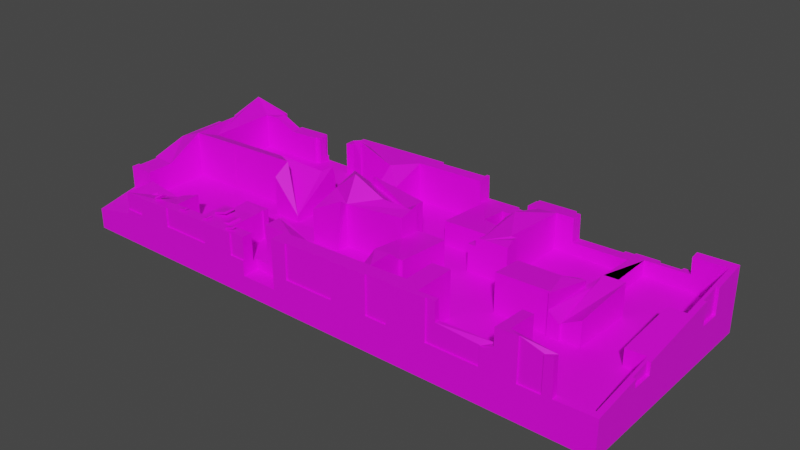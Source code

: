 # Source: Dom_slom_002.blend  (saved by Blender 3.6.13; exported with 4.5.12 LTS)
import bpy
from mathutils import Matrix  # noqa: F401  (used for matrix-valued properties, if any)

bpy.ops.wm.read_factory_settings(use_empty=True)
scene = bpy.context.scene
scene.name = 'Scene'

# ---- images (referenced by path relative to the original .blend; pixels are not part of the script)
import os
ASSET_DIR = os.environ.get("B2B_ASSET_DIR", "")  # directory of the original .blend (textures are referenced by path, not embedded)
HERE = os.path.dirname(os.path.abspath(__file__))  # packed textures are extracted next to this script under _unpacked/

def load_image(name, relpath, width, height, colorspace="sRGB"):
    """Load a texture the original file referenced (path relative to the .blend, or extracted next to this script)."""
    p = next((c for c in (os.path.join(HERE, relpath), os.path.join(ASSET_DIR, relpath)) if relpath and os.path.exists(c)), "")
    if p:
        img = bpy.data.images.load(p, check_existing=True)
        img.name = name
    else:  # same state as the original file: an image datablock whose file is absent (Cycles renders it pink)
        img = bpy.data.images.new(name, width, height)
        img.source = "FILE"
        img.filepath = "//" + (relpath or name)
    img.colorspace_settings.name = colorspace
    return img
img_krysha_002_jpg = load_image('krysha 002.jpg', 'krysha 002.jpg', 1024, 1024, 'sRGB')
img_beton_14_jpg = load_image('beton 14.jpg', 'beton 14.jpg', 1024, 1024, 'sRGB')
img_beton_15_jpg = load_image('beton 15.jpg', 'beton 15.jpg', 1024, 1024, 'sRGB')
img_dc6cbebd2198b3258750e3962c56ef3a_medium_jpg = load_image('dc6cbebd2198b3258750e3962c56ef3a_medium.jpg', 'dc6cbebd2198b3258750e3962c56ef3a_medium.jpg', 1024, 1024, 'sRGB')
img_kerpich_002_jpg = load_image('kerpich 002.jpg', 'kerpich 002.jpg', 1024, 1024, 'sRGB')
img_okno_6_jpg = load_image('okno 6.jpg', 'okno 6.jpg', 1024, 1024, 'sRGB')
img_okno3_jpg = load_image('OKNO3.jpg', 'OKNO3.jpg', 1024, 1024, 'sRGB')
img_okno_5_jpg = load_image('okno 5.jpg', 'okno 5.jpg', 1024, 1024, 'sRGB')
img_dver004_jpg = load_image('dver004.jpg', 'dver004.jpg', 1024, 1024, 'sRGB')
img_musor002_jpg = load_image('musor002.jpg', 'musor002.jpg', 1024, 1024, 'sRGB')
img_musor001_jpg = load_image('musor001.jpg', 'musor001.jpg', 1024, 1024, 'sRGB')
img_14524966101031366755638215871425778878901352o_jpg = load_image('14524966101031366755638215871425778878901352o.jpg', '14524966101031366755638215871425778878901352o.jpg', 1024, 1024, 'sRGB')
img_beton_5_jpg = load_image('beton 5.jpg', 'beton 5.jpg', 1024, 1024, 'sRGB')

# ---- materials (node trees are filled in below, after node groups)
mat_kry = bpy.data.materials.new('kry')
mat_kry.use_transparent_shadow = False
mat_dom = bpy.data.materials.new('dom')
mat_dom.use_transparent_shadow = False
mat_material_001 = bpy.data.materials.new('Material.001')
mat_material_001.use_transparent_shadow = False
mat_doski = bpy.data.materials.new('DOSKI')
mat_doski.use_transparent_shadow = False
mat_kirp = bpy.data.materials.new('kirp')
mat_kirp.use_transparent_shadow = False
mat_temen = bpy.data.materials.new('temen')
mat_temen.use_transparent_shadow = False
mat_okno1 = bpy.data.materials.new('OKNO1')
mat_okno1.use_transparent_shadow = False
mat_okno2 = bpy.data.materials.new('okno2')
mat_okno2.use_transparent_shadow = False
mat_okno_3 = bpy.data.materials.new('okno 3')
mat_okno_3.use_transparent_shadow = False
mat_dver_004 = bpy.data.materials.new('dver 004')
mat_dver_004.use_transparent_shadow = False
mat_beton = bpy.data.materials.new('beton')
mat_beton.use_transparent_shadow = False
mat_musor1 = bpy.data.materials.new('musor1')
mat_musor1.use_transparent_shadow = False
mat_musor2 = bpy.data.materials.new('musor2')
mat_musor2.use_transparent_shadow = False
mat_musor3 = bpy.data.materials.new('musor3')
mat_musor3.use_transparent_shadow = False
mat_beton2 = bpy.data.materials.new('beton2')
mat_beton2.use_transparent_shadow = False

# ---- material node trees
mat_kry.use_nodes = True; mat_kry.node_tree.nodes.clear()
_N = mat_kry.node_tree.nodes; _L = mat_kry.node_tree.links
n0 = _N.new('ShaderNodeBsdfPrincipled'); n0.name = 'Principled BSDF'; n0.location = (10, 300)
n0.distribution = 'GGX'
n0.subsurface_method = 'RANDOM_WALK_SKIN'
n0.inputs[3].default_value = 1.45
n0.inputs[27].default_value = (0.0, 0.0, 0.0, 1.0)
n0.inputs[28].default_value = 1.0
n1 = _N.new('ShaderNodeOutputMaterial'); n1.name = 'Material Output'; n1.location = (300, 300)
n2 = _N.new('ShaderNodeTexImage'); n2.name = 'Image Texture'; n2.location = (-281, 279)
n2.image = img_krysha_002_jpg
_L.new(n0.outputs[0], n1.inputs[0])
_L.new(n2.outputs[0], n0.inputs[0])
n1.is_active_output = True
mat_dom.use_nodes = True; mat_dom.node_tree.nodes.clear()
_N = mat_dom.node_tree.nodes; _L = mat_dom.node_tree.links
n0 = _N.new('ShaderNodeBsdfPrincipled'); n0.name = 'Principled BSDF'; n0.location = (10, 300)
n0.distribution = 'GGX'
n0.subsurface_method = 'RANDOM_WALK_SKIN'
n0.inputs[3].default_value = 1.45
n0.inputs[27].default_value = (0.0, 0.0, 0.0, 1.0)
n0.inputs[28].default_value = 1.0
n1 = _N.new('ShaderNodeOutputMaterial'); n1.name = 'Material Output'; n1.location = (300, 300)
n2 = _N.new('ShaderNodeTexImage'); n2.name = 'Image Texture'; n2.location = (-305, 202)
n2.image = img_beton_14_jpg
_L.new(n0.outputs[0], n1.inputs[0])
_L.new(n2.outputs[0], n0.inputs[0])
n1.is_active_output = True
mat_material_001.use_nodes = True; mat_material_001.node_tree.nodes.clear()
_N = mat_material_001.node_tree.nodes; _L = mat_material_001.node_tree.links
n0 = _N.new('ShaderNodeBsdfPrincipled'); n0.name = 'Principled BSDF'; n0.location = (10, 300)
n0.distribution = 'GGX'
n0.subsurface_method = 'RANDOM_WALK_SKIN'
n0.inputs[3].default_value = 1.45
n0.inputs[27].default_value = (0.0, 0.0, 0.0, 1.0)
n0.inputs[28].default_value = 1.0
n1 = _N.new('ShaderNodeOutputMaterial'); n1.name = 'Material Output'; n1.location = (300, 300)
n2 = _N.new('ShaderNodeTexImage'); n2.name = 'Image Texture'; n2.location = (-353, 264)
n2.image = img_beton_15_jpg
_L.new(n0.outputs[0], n1.inputs[0])
_L.new(n2.outputs[0], n0.inputs[0])
n1.is_active_output = True
mat_doski.use_nodes = True; mat_doski.node_tree.nodes.clear()
_N = mat_doski.node_tree.nodes; _L = mat_doski.node_tree.links
n0 = _N.new('ShaderNodeBsdfPrincipled'); n0.name = 'Principled BSDF'; n0.location = (10, 300)
n0.distribution = 'GGX'
n0.subsurface_method = 'RANDOM_WALK_SKIN'
n0.inputs[3].default_value = 1.45
n0.inputs[27].default_value = (0.0, 0.0, 0.0, 1.0)
n0.inputs[28].default_value = 1.0
n1 = _N.new('ShaderNodeOutputMaterial'); n1.name = 'Material Output'; n1.location = (300, 300)
n2 = _N.new('ShaderNodeTexImage'); n2.name = 'Image Texture'; n2.location = (-288, 292)
n2.image = img_dc6cbebd2198b3258750e3962c56ef3a_medium_jpg
_L.new(n0.outputs[0], n1.inputs[0])
_L.new(n2.outputs[0], n0.inputs[0])
n1.is_active_output = True
mat_kirp.use_nodes = True; mat_kirp.node_tree.nodes.clear()
_N = mat_kirp.node_tree.nodes; _L = mat_kirp.node_tree.links
n0 = _N.new('ShaderNodeBsdfPrincipled'); n0.name = 'Principled BSDF'; n0.location = (10, 300)
n0.distribution = 'GGX'
n0.subsurface_method = 'RANDOM_WALK_SKIN'
n0.inputs[3].default_value = 1.45
n0.inputs[27].default_value = (0.0, 0.0, 0.0, 1.0)
n0.inputs[28].default_value = 1.0
n1 = _N.new('ShaderNodeOutputMaterial'); n1.name = 'Material Output'; n1.location = (300, 300)
n2 = _N.new('ShaderNodeTexImage'); n2.name = 'Image Texture'; n2.location = (-270, 238)
n2.image = img_kerpich_002_jpg
_L.new(n0.outputs[0], n1.inputs[0])
_L.new(n2.outputs[0], n0.inputs[0])
n1.is_active_output = True
mat_temen.use_nodes = True; mat_temen.node_tree.nodes.clear()
_N = mat_temen.node_tree.nodes; _L = mat_temen.node_tree.links
n0 = _N.new('ShaderNodeBsdfPrincipled'); n0.name = 'Principled BSDF'; n0.location = (10, 300)
n0.distribution = 'GGX'
n0.subsurface_method = 'RANDOM_WALK_SKIN'
n0.inputs[3].default_value = 1.45
n0.inputs[27].default_value = (0.09973, 0.09973, 0.09973, 1.0)
n0.inputs[28].default_value = 1.0
n1 = _N.new('ShaderNodeOutputMaterial'); n1.name = 'Material Output'; n1.location = (300, 300)
n2 = _N.new('ShaderNodeTexImage'); n2.name = 'Image Texture'; n2.location = (-273, 236)
_L.new(n0.outputs[0], n1.inputs[0])
_L.new(n2.outputs[0], n0.inputs[0])
n1.is_active_output = True
mat_okno1.use_nodes = True; mat_okno1.node_tree.nodes.clear()
_N = mat_okno1.node_tree.nodes; _L = mat_okno1.node_tree.links
n0 = _N.new('ShaderNodeBsdfPrincipled'); n0.name = 'Principled BSDF'; n0.location = (10, 300)
n0.distribution = 'GGX'
n0.subsurface_method = 'RANDOM_WALK_SKIN'
n0.inputs[3].default_value = 1.45
n0.inputs[27].default_value = (0.0, 0.0, 0.0, 1.0)
n0.inputs[28].default_value = 1.0
n1 = _N.new('ShaderNodeOutputMaterial'); n1.name = 'Material Output'; n1.location = (300, 300)
n2 = _N.new('ShaderNodeTexImage'); n2.name = 'Image Texture'; n2.location = (-311, 219)
n2.image = img_okno_6_jpg
_L.new(n0.outputs[0], n1.inputs[0])
_L.new(n2.outputs[0], n0.inputs[0])
n1.is_active_output = True
mat_okno2.use_nodes = True; mat_okno2.node_tree.nodes.clear()
_N = mat_okno2.node_tree.nodes; _L = mat_okno2.node_tree.links
n0 = _N.new('ShaderNodeBsdfPrincipled'); n0.name = 'Principled BSDF'; n0.location = (10, 300)
n0.distribution = 'GGX'
n0.subsurface_method = 'RANDOM_WALK_SKIN'
n0.inputs[3].default_value = 1.45
n0.inputs[27].default_value = (0.0, 0.0, 0.0, 1.0)
n0.inputs[28].default_value = 1.0
n1 = _N.new('ShaderNodeOutputMaterial'); n1.name = 'Material Output'; n1.location = (300, 300)
n2 = _N.new('ShaderNodeTexImage'); n2.name = 'Image Texture'; n2.location = (-297, 234)
n2.image = img_okno3_jpg
_L.new(n0.outputs[0], n1.inputs[0])
_L.new(n2.outputs[0], n0.inputs[0])
n1.is_active_output = True
mat_okno_3.use_nodes = True; mat_okno_3.node_tree.nodes.clear()
_N = mat_okno_3.node_tree.nodes; _L = mat_okno_3.node_tree.links
n0 = _N.new('ShaderNodeBsdfPrincipled'); n0.name = 'Principled BSDF'; n0.location = (10, 300)
n0.distribution = 'GGX'
n0.subsurface_method = 'RANDOM_WALK_SKIN'
n0.inputs[3].default_value = 1.45
n0.inputs[27].default_value = (0.0, 0.0, 0.0, 1.0)
n0.inputs[28].default_value = 1.0
n1 = _N.new('ShaderNodeOutputMaterial'); n1.name = 'Material Output'; n1.location = (300, 300)
n2 = _N.new('ShaderNodeTexImage'); n2.name = 'Image Texture'; n2.location = (-305, 166)
n2.image = img_okno_5_jpg
_L.new(n0.outputs[0], n1.inputs[0])
_L.new(n2.outputs[0], n0.inputs[0])
n1.is_active_output = True
mat_dver_004.use_nodes = True; mat_dver_004.node_tree.nodes.clear()
_N = mat_dver_004.node_tree.nodes; _L = mat_dver_004.node_tree.links
n0 = _N.new('ShaderNodeBsdfPrincipled'); n0.name = 'Principled BSDF'; n0.location = (10, 300)
n0.distribution = 'GGX'
n0.subsurface_method = 'RANDOM_WALK_SKIN'
n0.inputs[3].default_value = 1.45
n0.inputs[27].default_value = (0.0, 0.0, 0.0, 1.0)
n0.inputs[28].default_value = 1.0
n1 = _N.new('ShaderNodeOutputMaterial'); n1.name = 'Material Output'; n1.location = (300, 300)
n2 = _N.new('ShaderNodeTexImage'); n2.name = 'Image Texture'; n2.location = (-294, 285)
n2.image = img_dver004_jpg
_L.new(n0.outputs[0], n1.inputs[0])
_L.new(n2.outputs[0], n0.inputs[0])
n1.is_active_output = True
mat_beton.use_nodes = True; mat_beton.node_tree.nodes.clear()
_N = mat_beton.node_tree.nodes; _L = mat_beton.node_tree.links
n0 = _N.new('ShaderNodeBsdfPrincipled'); n0.name = 'Principled BSDF'; n0.location = (10, 300)
n0.distribution = 'GGX'
n0.subsurface_method = 'RANDOM_WALK_SKIN'
n0.inputs[3].default_value = 1.45
n0.inputs[27].default_value = (0.0, 0.0, 0.0, 1.0)
n0.inputs[28].default_value = 1.0
n1 = _N.new('ShaderNodeOutputMaterial'); n1.name = 'Material Output'; n1.location = (300, 300)
n2 = _N.new('ShaderNodeTexImage'); n2.name = 'Image Texture'; n2.location = (-399, 245)
n2.image = img_beton_14_jpg
_L.new(n0.outputs[0], n1.inputs[0])
_L.new(n2.outputs[0], n0.inputs[0])
n1.is_active_output = True
mat_musor1.use_nodes = True; mat_musor1.node_tree.nodes.clear()
_N = mat_musor1.node_tree.nodes; _L = mat_musor1.node_tree.links
n0 = _N.new('ShaderNodeBsdfPrincipled'); n0.name = 'Principled BSDF'; n0.location = (10, 300)
n0.distribution = 'GGX'
n0.subsurface_method = 'RANDOM_WALK_SKIN'
n0.inputs[3].default_value = 1.45
n0.inputs[27].default_value = (0.0, 0.0, 0.0, 1.0)
n0.inputs[28].default_value = 1.0
n1 = _N.new('ShaderNodeOutputMaterial'); n1.name = 'Material Output'; n1.location = (300, 300)
n2 = _N.new('ShaderNodeTexImage'); n2.name = 'Image Texture'; n2.location = (-343, 223)
n2.image = img_musor002_jpg
_L.new(n0.outputs[0], n1.inputs[0])
_L.new(n2.outputs[0], n0.inputs[0])
n1.is_active_output = True
mat_musor2.use_nodes = True; mat_musor2.node_tree.nodes.clear()
_N = mat_musor2.node_tree.nodes; _L = mat_musor2.node_tree.links
n0 = _N.new('ShaderNodeBsdfPrincipled'); n0.name = 'Principled BSDF'; n0.location = (10, 300)
n0.distribution = 'GGX'
n0.subsurface_method = 'RANDOM_WALK_SKIN'
n0.inputs[3].default_value = 1.45
n0.inputs[27].default_value = (0.0, 0.0, 0.0, 1.0)
n0.inputs[28].default_value = 1.0
n1 = _N.new('ShaderNodeOutputMaterial'); n1.name = 'Material Output'; n1.location = (300, 300)
n2 = _N.new('ShaderNodeTexImage'); n2.name = 'Image Texture'; n2.location = (-372, 228)
n2.image = img_musor001_jpg
_L.new(n0.outputs[0], n1.inputs[0])
_L.new(n2.outputs[0], n0.inputs[0])
n1.is_active_output = True
mat_musor3.use_nodes = True; mat_musor3.node_tree.nodes.clear()
_N = mat_musor3.node_tree.nodes; _L = mat_musor3.node_tree.links
n0 = _N.new('ShaderNodeBsdfPrincipled'); n0.name = 'Principled BSDF'; n0.location = (10, 300)
n0.distribution = 'GGX'
n0.subsurface_method = 'RANDOM_WALK_SKIN'
n0.inputs[3].default_value = 1.45
n0.inputs[27].default_value = (0.0, 0.0, 0.0, 1.0)
n0.inputs[28].default_value = 1.0
n1 = _N.new('ShaderNodeOutputMaterial'); n1.name = 'Material Output'; n1.location = (300, 300)
n2 = _N.new('ShaderNodeTexImage'); n2.name = 'Image Texture'; n2.location = (-265, 206)
n2.image = img_14524966101031366755638215871425778878901352o_jpg
_L.new(n0.outputs[0], n1.inputs[0])
_L.new(n2.outputs[0], n0.inputs[0])
n1.is_active_output = True
mat_beton2.use_nodes = True; mat_beton2.node_tree.nodes.clear()
_N = mat_beton2.node_tree.nodes; _L = mat_beton2.node_tree.links
n0 = _N.new('ShaderNodeBsdfPrincipled'); n0.name = 'Principled BSDF'; n0.location = (10, 300)
n0.distribution = 'GGX'
n0.subsurface_method = 'RANDOM_WALK_SKIN'
n0.inputs[3].default_value = 1.45
n0.inputs[27].default_value = (0.0, 0.0, 0.0, 1.0)
n0.inputs[28].default_value = 1.0
n1 = _N.new('ShaderNodeOutputMaterial'); n1.name = 'Material Output'; n1.location = (300, 300)
n2 = _N.new('ShaderNodeTexImage'); n2.name = 'Image Texture'; n2.location = (-384, 159)
n2.image = img_beton_5_jpg
_L.new(n0.outputs[0], n1.inputs[0])
_L.new(n2.outputs[0], n0.inputs[0])
n1.is_active_output = True

# ---- world
world_world = bpy.data.worlds.new('World'); scene.world = world_world
world_world.use_nodes = True; world_world.node_tree.nodes.clear()
_N = world_world.node_tree.nodes; _L = world_world.node_tree.links
n0 = _N.new('ShaderNodeOutputWorld'); n0.name = 'World Output'; n0.location = (300, 300)
n1 = _N.new('ShaderNodeBackground'); n1.name = 'Background'; n1.location = (10, 300)
n1.inputs[0].default_value = (0.05088, 0.05088, 0.05088, 1.0)
_L.new(n1.outputs[0], n0.inputs[0])
n0.is_active_output = True
world_world.color = (0.05088, 0.05088, 0.05088)
world_world.use_sun_shadow = False
world_world.sun_shadow_jitter_overblur = 0.0

# ---- meshes
me_cube_001 = bpy.data.meshes.new('Cube.001')
me_cube_001.from_pydata([(-0.6302, 0.8153, -0.6912), (0.7769, -0.4426, -0.689), (0.5975, -0.3158, -0.689), (-0.2739, -0.8511, -0.7974), (0.2088, -0.8622, -0.689), (-0.4974, 0.8153, -0.6912), (0.4294, 0.3381, -0.689), (0.7876, 0.3385, -0.689), (0.06883, 0.3381, -0.689), (0.8124, -0.3217, -0.689), (-0.1412, -0.8511, -0.7974), (0.9096, -0.4547, -0.689), (0.6443, 0.3323, -0.689), (0.9203, 0.3264, -0.689), (0.2223, -0.5641, -0.689), (0.5961, -0.6595, -0.689), (0.21, 0.5038, -0.689), (0.428, -0.005528, -0.689), (0.811, -0.6653, -0.689), (0.2837, 0.3323, -0.689), (0.06744, -0.005528, -0.689), (0.6429, -0.01137, -0.689), (0.714, 0.2724, -0.689), (0.21, 0.8323, -0.689), (0.714, -0.9457, -0.689), (0.2824, -0.01137, -0.689), (0.4081, -0.9457, -0.689), (0.2088, -0.5337, -0.689), (0.3427, 0.5038, -0.689), (-0.1362, 0.2032, -0.689), (-0.5088, -0.1613, -0.689), (0.3427, 0.8323, -0.689), (0.714, 0.9242, -0.689), (0.3415, -0.8622, -0.689), (0.4081, 0.2071, -0.689), (0.3415, -0.5337, -0.689), (0.714, -0.2939, -0.689), (0.98, 0.2724, -0.689), (0.4081, -0.2939, -0.689), (0.98, 0.9242, -0.689), (-0.1456, 0.2071, -0.689), (0.98, -0.9457, -0.689), (0.4081, 0.8588, -0.689), (0.6741, -0.9457, -0.689), (0.98, -0.2939, -0.689), (-0.5263, 0.6666, -0.689), (-0.2584, -0.3228, -0.689), (0.6741, 0.2071, -0.689), (0.6741, -0.2939, -0.689), (-0.1456, 0.8588, -0.689), (-0.3113, 0.6607, -0.689), (-0.627, -0.8903, -0.689), (0.6741, 0.8588, -0.689), (0.1204, 0.2071, -0.689), (-0.2939, -0.1671, -0.689), (-0.5276, 0.3229, -0.689), (0.1204, 0.8588, -0.689), (-0.1135, -0.8564, -0.689), (-0.3566, -0.8903, -0.689), (-0.04344, -0.3286, -0.689), (-0.3127, 0.3171, -0.634), (-0.5102, -0.5049, -0.689), (-0.1135, -0.2046, -0.689), (-0.2598, -0.6665, -0.689), (-0.2953, -0.5108, -0.689), (-0.3514, -0.7026, -0.689), (-0.8988, 0.2093, -0.689), (0.1524, -0.8564, -0.689), (-0.04484, -0.6723, -0.689), (-0.3566, -0.5618, -0.689), (-0.627, -0.5618, -0.689), (0.1524, -0.2046, -0.689), (-0.6504, 0.2361, -0.689), (-0.7507, 0.2093, -0.689), (-0.3514, 0.6736, -0.689), (-0.4943, -0.8903, -0.689), (-0.3223, 0.9668, -0.9771), (-0.2187, -0.7026, -0.689), (-0.4943, -0.5618, -0.689), (-0.6504, 0.8879, -0.689), (-0.7169, -0.005264, -0.689), (-0.7507, 0.861, -0.689), (-0.2187, 0.6736, -0.689), (-0.3844, 0.2361, -0.689), (-0.451, -0.657, -0.689), (-0.3844, 0.8879, -0.689), (-0.905, -0.7045, -0.7074), (-0.8988, 0.861, -0.689), (-0.451, -0.005264, -0.689), (-0.3223, 0.9668, -0.5428), (-0.5701, 0.2093, -0.689), (-0.905, -0.007802, -0.7074), (-0.989, 0.4667, -0.6386), (-0.7182, 0.2093, -0.689), (-0.2451, 0.9668, -0.9771), (-0.2451, 0.9668, -0.5428), (-0.7182, 0.861, -0.689), (-0.712, -0.7045, -0.7074), (-0.989, -0.5379, -0.6386), (-0.712, -0.007802, -0.7074), (-0.989, 0.6667, -0.6386), (-0.8446, 0.9668, -0.6386), (-0.989, -0.3379, -0.6386), (0.99, -0.5379, -0.6386), (0.99, 0.4667, -0.6386), (0.99, -0.3379, -0.6386), (-0.6362, 0.9686, -0.6386), (-0.7673, 0.9668, -0.6386), (0.99, 0.6667, -0.6386), (-0.4528, 0.9686, -0.6386), (-0.08468, 0.9686, -0.6386), (0.2327, 0.9668, -0.6386), (0.09871, 0.9686, -0.6386), (0.3099, 0.9668, -0.6386), (0.4497, 0.9686, -0.6386), (0.6331, 0.9686, -0.6386), (0.7532, 0.9668, -0.6386), (0.8304, 0.9668, -0.6386), (-0.7673, -0.988, -0.6386), (-0.3303, -0.988, -0.6386), (-0.6362, -0.988, -0.6386), (-0.4528, -0.988, -0.6386), (-0.08468, -0.988, -0.6386), (0.09871, -0.988, -0.6386), (0.4497, -0.988, -0.6386), (0.2327, -0.988, -0.6386), (0.6331, -0.988, -0.6386), (0.3099, -0.988, -0.6386), (0.7532, -0.988, -0.6386), (-1.0, -1.0, -1.0), (0.8304, -0.988, -0.6386), (-1.0, 1.0, -1.0), (1.0, -1.0, -1.0), (1.0, 1.0, -1.0), (-1.0, 0.0, -1.0), (1.0, 0.0, -1.0), (-0.6157, 1.0, -1.0), (-0.6157, -1.0, -1.0), (-0.6157, 0.0, -1.0), (0.5757, -1.0, -1.0), (0.5757, 1.0, -1.0), (0.5757, 0.0, -1.0), (0.7532, -1.0, -0.6386), (0.8304, -1.0, -0.6386), (0.4497, -1.0, -0.6386), (0.6205, -1.0, -0.6386), (0.6331, -1.0, -0.5369), (0.6331, -1.0, -0.6386), (0.2327, -1.0, -0.6386), (0.3099, -1.0, -0.6386), (-0.08468, -1.0, -0.6386), (0.09871, -1.0, -0.6386), (-0.4528, -1.0, -0.6386), (-0.6362, -1.0, -0.6386), (-0.3303, -1.0, -0.6386), (-0.7673, -1.0, -0.6386), (0.7532, 1.0, -0.6386), (0.8304, 1.0, -0.6386), (0.5757, 1.0, -0.6386), (0.6331, 1.0, -0.6386), (0.4497, 1.0, -0.6386), (0.2327, 1.0, -0.6386), (0.3099, 1.0, -0.6386), (-0.08468, 1.0, -0.6386), (0.09871, 1.0, -0.6386), (-0.6362, 1.0, -0.6386), (-0.4528, 1.0, -0.6386), (-0.8446, 1.0, -0.6386), (-0.7673, 1.0, -0.6386), (1.0, 0.4667, -0.6386), (1.0, 0.6667, -0.6386), (1.0, -0.5379, -0.6386), (1.0, -0.3379, -0.6386), (-1.0, -0.5379, -0.6386), (-1.0, -0.3379, -0.6386), (-1.0, 0.4667, -0.6386), (-1.0, 0.6667, -0.6386), (-0.3223, 1.0, -0.9771), (-0.2451, 1.0, -0.9771), (-0.3223, 1.0, -0.6386), (-0.2451, 1.0, -0.6386), (-0.3223, 1.0, -0.5428), (-0.2451, 1.0, -0.5428), (-0.3292, 1.0, -0.5198), (-0.3292, 1.253, -0.5455), (-0.2298, 1.0, -0.5198), (-0.2298, 1.253, -0.5455), (-0.3292, 1.0, -0.5012), (-0.3292, 1.253, -0.5269), (-0.2298, 1.0, -0.5012), (-0.2298, 1.253, -0.5269), (-0.3292, 1.0, -0.9971), (-0.3292, 1.103, -0.9971), (-0.2298, 1.0, -0.9971), (-0.2298, 1.103, -0.9971), (-0.3292, 1.0, -0.9785), (-0.3292, 1.103, -0.9785), (-0.2298, 1.0, -0.9785), (-0.2298, 1.103, -0.9785), (1.0, 1.0, -0.3271), (0.2327, -1.0, -0.3465), (0.09871, 1.0, -0.3465), (0.2327, -0.988, -0.3465), (0.2839, -0.988, -0.3465), (0.09871, 0.9686, -0.3465), (-0.03422, 0.9686, -0.3465), (1.0, 0.0, -0.4663), (1.0, 0.4667, -0.3959), (1.0, 0.7264, -0.3567), (1.0, 1.0, -0.3155), (1.0, 0.6667, -0.3658), (1.0, -1.0, -0.6172), (1.0, -0.5379, -0.5475), (1.0, -0.3379, -0.5173), (0.9393, 1.0, -0.3215), (0.8637, -1.0, -0.6308), (0.99, 0.4667, -0.3969), (0.99, 0.6667, -0.3668), (0.99, -0.5379, -0.5485), (0.99, -0.3379, -0.5183), (0.8651, 1.0, -0.3289), (0.7532, 1.0, -0.5339), (0.8668, 1.0, -0.5226), (0.8304, 1.0, -0.5262), (0.8601, -1.0, -0.2592), (0.8304, -1.0, -0.273), (0.7532, -1.0, -0.2057), (0.7532, -0.988, -0.2067), (0.8304, -0.988, -0.274), (0.7532, 0.9668, -0.5312), (0.8304, 0.9668, -0.5235), (0.67, 1.0, -0.5421), (0.6709, 1.0, -0.5548), (0.6331, 1.0, -0.5585), (0.6507, -1.0, -0.4398), (0.6331, -1.0, -0.4415), (0.6777, -1.0, -0.2132), (0.6785, -1.0, -0.3922), (0.6331, -0.988, -0.4425), (0.4811, -0.988, -0.4127), (0.6331, 0.9686, -0.556), (0.4737, 0.9686, -0.5718), (0.4497, 1.0, -0.3193), (0.3099, 1.0, -0.3331), (0.4497, 0.9686, -0.3167), (0.4713, 0.9686, -0.3146), (0.3099, 0.9668, -0.3304), (0.1087, 1.0, -0.3465), (0.1101, 1.0, -0.4944), (0.2327, 1.0, -0.4823), (0.2327, 0.9668, -0.4796), (0.3076, 0.9668, -0.4722), (0.3067, 0.9668, -0.3307), (-1.0, 1.0, -0.2062), (-1.0, 0.6667, -0.3199), (-1.0, 0.4667, -0.3229), (-1.0, 0.0, -0.3299), (-0.7673, 1.0, -0.4047), (-0.6362, 1.0, -0.3917), (-0.8446, 1.0, -0.2996), (0.3099, -1.0, -0.232), (0.4497, -1.0, -0.2182), (-0.4528, -1.0, -0.4156), (-0.3303, -1.0, -0.4036), (-0.08468, -1.0, -0.271), (-0.7673, -1.0, -0.4467), (-0.6362, -1.0, -0.4337), (0.2327, -1.0, -0.2397), (0.1253, -1.0, -0.2502), (0.09871, -1.0, -0.2529), (-0.4528, 1.0, -0.3012), (-0.08468, 1.0, -0.2649), (0.09871, 1.0, -0.2468), (0.1084, 1.0, -0.2458), (-1.0, -0.3379, -0.4477), (-1.0, -0.5379, -0.4507), (0.4497, -0.988, -0.2181), (0.48, -0.988, -0.2151), (0.2327, -0.988, -0.2395), (0.3063, -0.988, -0.2322), (0.3099, -0.988, -0.2319), (-0.08468, -0.988, -0.2708), (0.09871, -0.988, -0.2527), (-0.6362, -0.988, -0.4336), (-0.4528, -0.988, -0.4155), (-0.3303, -0.988, -0.4034), (-0.7673, -0.988, -0.4465), (-0.08468, 0.9686, -0.2653), (0.09871, 0.9686, -0.2472), (-0.04211, 0.9686, -0.2611), (-0.6362, 0.9686, -0.3922), (-0.4528, 0.9686, -0.3017), (-0.8446, 0.9668, -0.3001), (-0.7673, 0.9668, -0.4052), (-0.989, -0.5379, -0.4496), (-0.989, -0.3379, -0.4466), (-0.989, 0.4667, -0.3218), (-0.989, 0.6667, -0.3188), (0.3098, 0.1571, -0.3753), (-0.712, -0.7045, -0.5112), (-0.905, -0.3611, -0.4387), (-0.905, -0.007802, -0.2165), (-0.8988, 0.2093, -0.3168), (-0.7182, 0.861, -0.4019), (-0.7619, 0.861, -0.4062), (-0.8455, 0.861, -0.3017), (-0.8988, 0.861, -0.307), (-0.7182, 0.2093, -0.2989), (-0.7507, 0.861, -0.4051), (-0.7507, 0.2093, -0.3021), (-0.5701, 0.2093, -0.2843), (-0.7182, 0.861, -0.5927), (-0.7507, 0.861, -0.6188), (-0.737, 0.861, -0.6484), (-0.7169, -0.007802, -0.1979), (-0.7169, -0.005264, -0.1979), (-0.712, -0.657, -0.5105), (-0.451, -0.657, -0.4103), (-0.451, -0.005264, -0.1717), (-0.7169, -0.007802, -0.689), (-0.712, -0.007802, -0.689), (-0.712, -0.657, -0.689), (-0.5701, 0.2361, -0.3349), (-0.3844, 0.8879, -0.2961), (-0.6504, 0.861, -0.3952), (-0.6504, 0.8879, -0.3948), (-0.3844, 0.2361, -0.3166), (-0.6504, 0.861, -0.689), (-0.5701, 0.2361, -0.689), (-0.6504, 0.2361, -0.689), (-0.3514, 0.6736, -0.1345), (-0.2187, 0.6736, -0.283), (-0.2187, -0.7026, -0.2797), (-0.3514, 0.2861, -0.2616), (-0.4943, -0.8903, -0.4181), (-0.627, -0.8903, -0.4312), (-0.4943, -0.657, -0.4146), (-0.627, -0.657, -0.4277), (-0.4943, -0.657, -0.689), (-0.627, -0.657, -0.689), (-0.627, -0.5618, -0.689), (-0.4943, -0.5618, -0.689), (-0.2239, -0.7026, -0.2803), (-0.3566, -0.8903, -0.4045), (-0.3566, -0.6547, -0.401), (-0.3566, -0.5618, -0.3875), (-0.3514, -0.5618, -0.387), (-0.3514, -0.7026, -0.689), (-0.3514, -0.5618, -0.689), (-0.2239, -0.7026, -0.689), (0.1147, -0.2046, -0.3778), (0.1142, -0.2046, -0.1766), (0.1524, -0.6431, -0.2422), (0.1524, -0.2046, -0.508), (0.1524, -0.8564, -0.3755), (-0.1135, -0.8564, -0.2717), (-0.1135, -0.2046, -0.2466), (-0.1135, -0.6704, -0.4238), (-0.09416, -0.3267, -0.1515), (-0.2187, -0.6676, -0.2792), (-0.2187, -0.3239, -0.3481), (-0.2187, -0.6676, -0.689), (-0.2187, -0.3239, -0.689), (-0.2187, -0.6024, -0.689), (-0.1135, -0.6704, -0.689), (-0.1135, -0.3267, -0.689), (-0.06313, -0.3281, -0.689), (-0.2221, -0.6675, -0.689), (-0.2271, -0.6155, -0.689), (-0.05534, -0.3472, -0.689), (-0.3514, -0.5093, -0.3862), (-0.3514, -0.1655, -0.6174), (-0.451, -0.5066, -0.396), (-0.451, -0.1628, -0.2781), (-0.451, -0.1628, -0.689), (-0.451, -0.5066, -0.689), (-0.5102, -0.5049, -0.689), (-0.5088, -0.1613, -0.689), (-0.3514, -0.5093, -0.689), (-0.3514, -0.1655, -0.689), (-0.2998, -0.167, -0.689), (-0.3009, -0.178, -0.689), (-0.3514, 0.3181, -0.3739), (-0.3514, 0.6618, -0.2963), (-0.3844, 0.319, -0.3771), (-0.3844, 0.6627, -0.138), (-0.3844, 0.319, -0.689), (-0.3844, 0.6627, -0.689), (-0.3514, 0.3181, -0.689), (-0.3514, 0.6618, -0.689), (-0.3514, 0.5981, -0.689), (-0.3503, 0.6618, -0.689), (-0.4187, 0.32, -0.689), (-0.4618, 0.4257, -0.689), (-0.3453, 0.6077, -0.689), (0.1106, 0.8588, -0.483), (0.109, 0.8588, -0.2479), (0.1204, 0.8588, -0.482), (-0.1456, 0.8588, -0.273), (0.6741, 0.8588, -0.5303), (0.6741, 0.2071, -0.4775), (0.673, 0.2071, -0.4776), (0.6706, 0.8588, -0.5306), (0.4741, 0.8588, -0.5628), (0.4718, 0.8588, -0.3057), (0.6714, 0.8588, -0.5433), (0.6739, 0.2071, -0.4221), (0.4081, 0.2071, -0.2592), (0.4081, 0.8588, -0.312), (0.4798, -0.9457, -0.2145), (0.481, -0.9457, -0.4161), (0.6741, -0.9457, -0.397), (0.6741, -0.2939, -0.2727), (0.4081, -0.9457, -0.2215), (0.8635, -0.9457, -0.6226), (0.8601, -0.9457, -0.2636), (0.98, -0.9457, -0.611), (0.98, -0.2939, -0.5127), (0.714, -0.9457, -0.214), (0.714, -0.2939, -0.5295), (0.98, 0.2724, -0.4272), (0.98, 0.9242, -0.3289), (0.8655, 0.9242, -0.3403), (0.8671, 0.9242, -0.5165), (0.714, 0.9242, -0.5316), (0.714, 0.2724, -0.3575), (0.2088, -0.643, -0.2367), (0.2088, -0.5337, -0.3418), (0.2088, -0.8622, -0.2399), (0.3415, -0.8622, -0.2269), (-0.1362, 0.2032, -0.2312), (-0.1362, 0.2071, -0.1457), (-0.2187, 0.2032, -0.1539), (-0.2187, 0.5317, -0.4088), (-0.1456, 0.5317, -0.4016), (-0.2187, 0.2032, -0.689), (-0.2187, 0.5317, -0.689), (-0.1456, 0.5317, -0.689), (-0.1456, 0.2071, -0.689), (-0.1362, 0.2071, -0.689), (0.3427, 0.8323, -0.3163), (0.3085, 0.5038, -0.2931), (0.3072, 0.8323, -0.3198), (0.3427, 0.5038, -0.2096), (0.3093, 0.5038, -0.4346), (0.3081, 0.8323, -0.4613), (0.21, 0.8323, -0.471), (0.21, 0.5777, -0.4444), (0.4882, -0.2939, -0.2911), (0.3109, 0.08768, -0.4007), (0.3101, 0.08768, -0.312), (0.2223, -0.5337, -0.3405), (0.3415, -0.5641, -0.2224), (0.4081, -0.5641, -0.2158), (0.4081, -0.5641, -0.689), (0.4081, -0.2939, -0.689), (0.4882, -0.2939, -0.689), (0.2223, -0.5337, -0.689), (0.3415, -0.5641, -0.689), (0.1139, -0.006792, -0.3938), (0.1133, -0.006774, -0.1243), (0.2837, 0.3323, -0.4232), (0.2828, 0.08768, -0.4035), (0.1204, 0.3367, -0.4397), (0.2223, -0.00974, -0.3829), (0.06744, -0.005528, -0.2103), (0.0683, 0.2071, -0.23), (0.1204, 0.3367, -0.689), (0.0683, 0.2071, -0.689), (0.2223, -0.00974, -0.689), (0.2828, 0.08768, -0.689), (0.2824, -0.01137, -0.689), (0.6438, 0.2071, -0.4251), (0.4882, -0.007168, -0.3143), (0.6429, -0.01137, -0.2986), (0.4286, 0.1574, -0.2532), (0.4288, 0.2071, -0.2572), (0.4283, 0.08768, -0.3004), (0.4288, 0.2071, -0.689), (0.6438, 0.2071, -0.689), (0.4283, 0.08768, -0.689), (0.4882, -0.007168, -0.689), (0.428, -0.005528, -0.689), (0.6228, 0.3329, -0.689), (0.6313, 0.312, -0.689), (0.714, -0.6627, -0.2369), (0.714, -0.319, -0.5275), (0.6764, -0.6617, -0.2407), (0.6751, -0.3179, -0.4349), (0.6772, -0.6617, -0.4197), (0.6759, -0.3179, -0.2706), (0.6741, -0.6616, -0.42), (0.6741, -0.3179, -0.2707), (0.6741, -0.6616, -0.689), (0.6741, -0.3179, -0.689), (0.714, -0.6627, -0.689), (0.714, -0.319, -0.689), (0.714, -0.4754, -0.689), (0.7243, -0.3193, -0.689), (0.7592, -0.4047, -0.689), (0.9118, -0.2939, -0.5195), (0.9195, 0.2724, -0.4333), (0.779, -0.2939, -0.4266), (0.7867, 0.2724, -0.3503), (0.8849, -0.2939, -0.689), (0.779, -0.2939, -0.689), (0.9118, -0.2939, -0.689), (0.7867, 0.2724, -0.689), (0.9195, 0.2724, -0.689), (0.7786, -0.3207, -0.689), (0.9117, -0.3052, -0.689), (0.9097, -0.4483, -0.689), (0.8119, -0.4458, -0.689), (0.9089, -0.4501, -0.689), (0.8873, -0.3093, -0.689), (-1.0, -1.0, -0.7807), (-0.8425, -1.0, -0.6386), (-0.8425, -1.0, -0.689), (-1.0, -0.6109, -0.689), (-1.0, -0.6109, -0.4518), (-0.8425, -0.988, -0.6386), (-0.8425, -0.988, -0.4539), (-0.8425, -0.7045, -0.4497), (-0.905, -0.6109, -0.4424), (-0.905, -0.7045, -0.689), (-0.905, -0.6109, -0.689), (-0.8425, -0.7045, -0.689), (-0.2739, -1.0, -0.7974), (-0.1412, -1.0, -0.7974), (-0.2739, -1.0, -0.6386), (-0.1412, -1.0, -0.2766), (-0.2739, -0.988, -0.6386), (-0.2739, -0.988, -0.3978), (-0.2239, -0.8511, -0.2825), (-0.2739, -0.8903, -0.3963), (-0.1412, -0.8511, -0.2743), (-0.2239, -0.8511, -0.689), (-0.2739, -0.8903, -0.689), (-0.2739, -0.8511, -0.689), (-0.6302, 1.0, -0.6912), (-0.6302, 1.0, -0.6386), (-0.6157, 1.0, -0.6912), (-0.4974, 1.0, -0.6912), (-0.4974, 1.0, -0.6386), (-0.6302, 0.9686, -0.6386), (-0.4974, 0.9686, -0.6386), (-0.6302, 0.9686, -0.3916), (-0.4974, 0.9686, -0.3464), (-0.6302, 0.8879, -0.3928), (-0.4974, 0.8879, -0.3476), (-0.6302, 0.8879, -0.689), (-0.4974, 0.8879, -0.689), (-0.6302, 0.8153, -0.689), (-0.4974, 0.8153, -0.689), (-0.2187, -0.03091, -0.2402), (0.1137, -0.0882, -0.1458), (-0.006053, -0.06757, -0.1559), (0.05084, -0.01494, -0.2312), (-0.1279, -0.04656, -0.01512), (-0.4698, -0.8233, -0.4151), (-0.4717, -0.8236, -0.3959), (-0.4698, -0.7259, -0.4132), (-0.4717, -0.7262, -0.394), (-0.4201, -0.8239, -0.3722), (-0.422, -0.8242, -0.353), (-0.4201, -0.7266, -0.3703), (-0.422, -0.7269, -0.3511), (-0.3971, -0.8935, -0.4276), (-0.399, -0.8938, -0.4086), (-0.3971, -0.7721, -0.4252), (-0.399, -0.7724, -0.4062), (-0.3722, -0.8938, -0.4061), (-0.3741, -0.8941, -0.3871), (-0.3722, -0.7724, -0.4037), (-0.3741, -0.7727, -0.3847), (-0.7568, -0.85, -0.5708), (-0.7499, -0.8502, -0.5562), (-0.7783, -0.85, -0.4818), (-0.7714, -0.8502, -0.4672), (-0.7566, -0.8036, -0.5705), (-0.7497, -0.8038, -0.5559), (-0.7782, -0.8036, -0.4815), (-0.7713, -0.8038, -0.4669), (-0.71, -0.7701, -0.7362), (-0.6612, -0.7693, -0.7863), (-0.6801, -0.7701, -0.4811), (-0.6313, -0.7693, -0.5312), (-0.7101, -0.7233, -0.7361), (-0.6613, -0.7226, -0.7862), (-0.6802, -0.7233, -0.481), (-0.6314, -0.7226, -0.5311), (-0.7151, -0.9436, -0.4313), (-0.7179, -0.94, -0.4199), (-0.7151, -0.8926, -0.4524), (-0.7179, -0.889, -0.441), (-0.6855, -0.9255, -0.3742), (-0.6883, -0.9219, -0.3628), (-0.6855, -0.8745, -0.3953), (-0.6883, -0.8709, -0.3839), (-0.5856, -0.9488, -0.4282), (-0.5866, -0.949, -0.4179), (-0.5856, -0.9129, -0.4274), (-0.5866, -0.9131, -0.4172), (-0.5602, -0.9492, -0.4061), (-0.5612, -0.9493, -0.3959), (-0.5602, -0.9132, -0.4054), (-0.5612, -0.9134, -0.3952), (-0.471, -0.9492, -0.417), (-0.472, -0.9494, -0.4062), (-0.471, -0.8895, -0.4158), (-0.472, -0.8896, -0.405), (-0.456, -0.9494, -0.4041), (-0.4571, -0.9496, -0.3933), (-0.456, -0.8897, -0.4029), (-0.4571, -0.8898, -0.3922), (-0.3581, -0.963, -0.4059), (-0.3599, -0.9632, -0.388), (-0.3581, -0.9305, -0.4053), (-0.3599, -0.9308, -0.3873), (-0.3282, -0.9633, -0.38), (-0.33, -0.9636, -0.3621), (-0.3282, -0.9309, -0.3794), (-0.33, -0.9312, -0.3615)], [], [(141, 135, 132, 139), (140, 133, 135, 141), (206, 135, 169, 207), (208, 199, 209), (208, 210, 170, 133, 199), (169, 135, 133, 170), (211, 132, 171, 212), (213, 172, 135, 206), (171, 132, 135, 172), (214, 209, 199), (232, 231, 221, 156, 157, 223, 222, 220, 214, 199, 133, 140, 158, 159, 233), (131, 176, 254, 253), (175, 134, 256, 255), (176, 131, 134, 175), (165, 168, 257, 258), (253, 259, 167, 168, 165, 540, 539, 541, 136, 131), (131, 136, 138, 134), (134, 138, 137, 129), (260, 149, 144, 261), (235, 146, 234), (262, 152, 154, 263), (527, 529, 154, 152, 153, 155, 516, 517, 515, 129, 137, 139, 145, 144, 149, 148, 151, 150, 264, 530, 528), (265, 155, 153, 266), (200, 267, 268), (268, 269, 151, 148, 200), (215, 224, 225, 143, 142, 226, 236, 237, 234, 146, 147, 145, 139, 132, 211), (166, 179, 177, 178, 180, 163, 164, 161, 162, 160, 158, 140, 136, 541, 542, 543), (181, 179, 166, 270, 271, 163, 180, 182), (247, 201, 272, 273), (248, 249, 161, 164, 201, 247), (160, 162, 243, 242), (136, 140, 141, 138), (138, 141, 139, 137), (134, 174, 274, 256), (518, 519, 275, 173, 129, 515), (174, 134, 129, 173), (226, 142, 128, 227), (227, 128, 130, 228), (130, 143, 225, 228), (143, 130, 128, 142), (261, 144, 124, 276), (239, 277, 276, 124, 126, 238), (238, 126, 147, 146, 235), (145, 147, 126, 124, 144), (267, 200, 202, 278), (200, 148, 125, 202), (278, 202, 203, 279), (280, 279, 203, 202, 125, 127), (127, 149, 260, 280), (149, 127, 125, 148), (264, 150, 122, 281), (281, 122, 123, 282), (123, 151, 269, 282), (151, 123, 122, 150), (266, 153, 120, 283), (283, 120, 121, 284), (121, 152, 262, 284), (152, 121, 120, 153), (263, 154, 119, 285), (285, 119, 531, 532), (119, 154, 529, 531), (520, 118, 286, 521), (118, 155, 265, 286), (516, 155, 118, 520), (229, 116, 156, 221), (157, 117, 230, 223), (117, 116, 229, 230), (156, 116, 117, 157), (244, 114, 160, 242), (159, 115, 240, 233), (241, 240, 115, 114, 244, 245), (158, 160, 114, 115, 159), (250, 111, 161, 249), (162, 113, 246, 243), (251, 252, 246, 113, 111, 250), (161, 111, 113, 162), (287, 110, 163, 271), (201, 204, 288, 272), (164, 112, 204, 201), (204, 205, 289, 288), (287, 289, 205, 204, 112, 110), (163, 110, 112, 164), (290, 106, 165, 258), (166, 109, 291, 270), (544, 106, 290, 546), (547, 291, 109, 545), (540, 165, 106, 544), (545, 109, 166, 543), (292, 101, 167, 259), (168, 107, 293, 257), (107, 101, 292, 293), (167, 101, 107, 168), (169, 104, 216, 207), (216, 104, 108, 217), (217, 108, 170, 210), (170, 108, 104, 169), (171, 103, 218, 212), (218, 103, 105, 219), (219, 105, 172, 213), (172, 105, 103, 171), (98, 173, 275, 294), (274, 174, 102, 295), (102, 98, 294, 295), (98, 102, 174, 173), (92, 175, 255, 296), (254, 176, 100, 297), (100, 92, 296, 297), (92, 100, 176, 175), (179, 181, 89, 76, 177), (180, 178, 94, 95, 182), (94, 76, 89, 95), (177, 76, 94, 178), (95, 89, 181, 182), (183, 184, 186, 185), (185, 186, 190, 189), (189, 190, 188, 187), (187, 188, 184, 183), (185, 189, 187, 183), (190, 186, 184, 188), (191, 192, 194, 193), (193, 194, 198, 197), (197, 198, 196, 195), (195, 196, 192, 191), (193, 197, 195, 191), (198, 194, 192, 196), (224, 215, 414, 415), (414, 215, 211, 212, 218, 219, 213, 206, 207, 216, 217, 210, 208, 209, 214, 220, 422, 421, 420, 501, 500, 417, 416), (220, 222, 423, 422), (486, 419, 502, 503, 425, 424, 423, 222, 223, 230, 229, 221, 231, 402, 399, 400, 401, 488), (228, 225, 224, 415, 418, 485, 487, 236, 226, 227), (241, 245, 404, 403), (277, 239, 410, 409), (401, 406, 490, 488), (237, 236, 487, 489), (402, 231, 232, 405), (238, 235, 234, 237, 489, 491, 411, 410, 239), (474, 473, 448, 412, 492, 490, 406, 472), (405, 232, 233, 240, 241, 403), (443, 441, 298, 475, 476, 407, 408, 404, 245, 244, 242, 243, 246, 252, 442, 440), (395, 248, 247, 273, 396), (351, 350, 459, 460, 555), (450, 298, 441, 444, 449), (442, 252, 251, 445), (464, 459, 350, 353, 352, 426, 427, 451), (250, 249, 248, 395, 397, 463, 461, 462, 449, 444, 447, 446, 445, 251), (293, 292, 305, 304), (300, 295, 294, 275, 519, 523), (337, 316, 299, 522, 521, 286, 265, 266, 283, 284, 262, 263, 285, 532, 534, 343, 344, 317, 336, 334, 335), (268, 267, 278, 279, 280, 260, 261, 276, 277, 409, 413, 453, 452, 429, 428, 426, 352, 354, 355, 357, 359, 332, 342, 533, 535, 530, 264, 281, 282, 269), (298, 450, 477, 475), (546, 290, 258, 257, 293, 304, 308, 303, 324, 325, 548), (383, 330, 331, 433, 434, 398, 396, 273, 272, 288, 289, 287, 271, 270, 291, 547, 549, 323, 385), (360, 358, 356, 558, 554), (384, 326, 333, 382), (306, 305, 292, 259, 253, 254, 297, 296, 255, 256, 301, 314, 315, 318, 373, 371, 333, 326, 322, 310, 307, 309, 302), (370, 372, 317, 344, 345, 346), (301, 256, 274, 295, 300), (525, 524, 86, 91, 301, 300, 523), (319, 314, 301, 91, 99, 320), (321, 320, 99, 97, 299, 316), (526, 522, 299, 97, 86, 524), (91, 86, 97, 99), (302, 66, 87, 306), (312, 308, 304, 305, 306, 87, 81), (313, 311, 303, 308, 312), (312, 81, 96, 311, 313), (66, 302, 309, 73), (309, 307, 93, 73), (87, 66, 73, 81), (73, 93, 96, 81), (324, 303, 311, 96, 327), (328, 90, 310, 322), (90, 93, 307, 310), (329, 327, 96, 93, 90, 328), (314, 319, 80, 315), (315, 80, 88, 318), (84, 317, 372, 375), (373, 318, 88, 374), (336, 317, 84, 338), (321, 316, 337, 339), (341, 338, 84, 375, 376, 377, 374, 88, 80, 319, 320, 321, 339, 340), (329, 72, 79, 325, 324, 327), (85, 323, 549, 551), (325, 79, 550, 548), (386, 83, 326, 384), (385, 323, 85, 387), (322, 326, 83, 72, 329, 328), (79, 72, 83, 386, 392, 55, 45, 387, 85, 551, 553, 552, 550), (55, 392, 393), (393, 392, 386, 387, 45, 55), (333, 371, 379, 388, 382), (389, 74, 330, 383), (346, 348, 347, 65, 378, 370), (330, 74, 82, 331), (361, 77, 332, 359), (82, 362, 360, 554, 432, 435, 436, 433, 331), (342, 332, 77, 65, 347, 349), (391, 50, 60, 388, 379, 380, 54, 64, 378, 65, 77, 361, 367, 63, 46, 362, 82, 74, 389), (394, 390, 388, 60, 50, 391), (391, 389, 390, 394), (54, 380, 381), (381, 380, 379, 378, 64, 54), (367, 361, 363, 368), (368, 363, 362, 46, 63, 367), (335, 51, 70, 340, 339, 337), (340, 70, 78, 341), (78, 75, 334, 336, 338, 341), (75, 51, 335, 334), (70, 51, 75, 78), (343, 58, 69, 345, 344), (346, 345, 69, 348), (342, 349, 536, 533), (58, 343, 534, 537), (347, 348, 69, 58, 537, 538, 536, 349), (365, 62, 356, 358), (355, 57, 364, 357), (351, 356, 62, 71, 353, 350), (354, 352, 353, 71, 67), (354, 67, 57, 355), (366, 59, 68, 364, 57, 67, 71, 62, 365), (369, 366, 365, 364, 68, 59), (59, 366, 369), (358, 360, 362, 365), (357, 364, 361, 359), (365, 362, 363, 361, 364), (377, 30, 379, 371, 373, 374), (375, 372, 370, 378, 61, 376), (376, 61, 30, 377), (379, 30, 61, 378), (387, 389, 383, 385), (388, 386, 384, 382), (390, 389, 387, 386, 388), (438, 40, 49, 398, 434, 437), (396, 398, 49, 56, 397, 395), (397, 56, 467, 463), (439, 431, 466, 468, 40, 438), (49, 40, 468, 8, 467, 56), (468, 53, 467, 8), (407, 34, 42, 408), (403, 404, 408, 42, 52, 399, 402, 405), (52, 47, 400, 399), (406, 401, 400, 47, 479, 472), (34, 407, 476, 478), (42, 34, 478, 6, 483, 12, 479, 47, 52), (484, 483, 6, 478, 479, 12), (483, 484, 12), (413, 26, 38, 455, 454, 453), (455, 38, 48, 412, 448, 456), (493, 43, 411, 491), (492, 412, 48, 494), (413, 409, 410, 411, 43, 26), (26, 43, 493, 15, 2, 494, 48, 38), (2, 15, 493, 494), (36, 419, 486, 496), (485, 418, 24, 495), (502, 419, 36, 505), (506, 44, 417, 500), (44, 41, 416, 417), (414, 416, 41, 24, 418, 415), (509, 505, 36, 496, 498), (44, 506, 510, 511, 11, 512, 18, 495, 24, 41), (11, 511, 513), (505, 509, 9, 512, 11, 513, 511, 510, 514, 504), (510, 506, 504, 514), (498, 496, 497, 499), (497, 495, 18, 512, 1, 509, 498, 499), (512, 9, 509, 1), (425, 22, 32, 424), (423, 424, 32, 39, 421, 422), (39, 37, 420, 421), (420, 37, 508, 501), (22, 425, 503, 507), (22, 507, 7, 13, 508, 37, 39, 32), (508, 13, 7, 507), (428, 4, 27, 427, 426), (451, 427, 27, 457), (33, 429, 452, 458), (33, 4, 428, 429), (33, 458, 14, 457, 27, 4), (458, 35, 457, 14), (434, 433, 436, 437), (29, 430, 431, 439), (432, 430, 29, 435), (438, 437, 436, 435, 29, 439), (447, 16, 23, 446), (445, 446, 23, 31, 440, 442), (440, 31, 28, 443), (444, 441, 443, 28, 16, 447), (23, 16, 28, 31), (451, 457, 469, 464), (477, 450, 449, 462, 470, 480), (456, 448, 473, 481), (452, 453, 454, 458), (482, 480, 470, 471, 469, 457, 35, 458, 454, 455, 456, 481), (467, 19, 461, 463), (461, 19, 25, 471, 470, 462), (25, 20, 465, 460, 459, 464, 469, 471), (465, 20, 468, 466), (53, 468, 20, 25, 19, 467), (479, 21, 474, 472), (473, 474, 21, 17, 482, 481), (482, 17, 478, 476, 475, 477, 480), (478, 17, 21, 479), (494, 496, 486, 488, 490, 492), (489, 487, 485, 495, 493, 491), (497, 496, 494, 493, 495), (503, 502, 505, 507), (500, 501, 508, 506), (508, 507, 505, 504, 506), (519, 518, 525, 523), (526, 517, 516, 520, 521, 522), (524, 525, 518, 515, 517, 526), (537, 534, 532, 531, 529, 527, 3, 538), (536, 538, 3, 10, 535, 533), (10, 528, 530, 535), (528, 10, 3, 527), (552, 0, 539, 540, 544, 546, 548, 550), (547, 545, 543, 542, 5, 553, 551, 549), (5, 0, 552, 553), (539, 0, 5, 542, 541), (554, 558, 430, 432), (430, 558, 556, 557), (557, 556, 555), (557, 465, 466, 431, 430), (465, 557, 555, 460), (555, 556, 356, 351), (556, 558, 356), (559, 560, 562, 561), (561, 562, 566, 565), (565, 566, 564, 563), (563, 564, 560, 559), (561, 565, 563, 559), (566, 562, 560, 564), (567, 568, 570, 569), (569, 570, 574, 573), (573, 574, 572, 571), (571, 572, 568, 567), (569, 573, 571, 567), (574, 570, 568, 572), (575, 576, 578, 577), (577, 578, 582, 581), (581, 582, 580, 579), (579, 580, 576, 575), (577, 581, 579, 575), (582, 578, 576, 580), (583, 584, 586, 585), (585, 586, 590, 589), (589, 590, 588, 587), (587, 588, 584, 583), (585, 589, 587, 583), (590, 586, 584, 588), (591, 592, 594, 593), (593, 594, 598, 597), (597, 598, 596, 595), (595, 596, 592, 591), (593, 597, 595, 591), (598, 594, 592, 596), (599, 600, 602, 601), (601, 602, 606, 605), (605, 606, 604, 603), (603, 604, 600, 599), (601, 605, 603, 599), (606, 602, 600, 604), (607, 608, 610, 609), (609, 610, 614, 613), (613, 614, 612, 611), (611, 612, 608, 607), (609, 613, 611, 607), (614, 610, 608, 612), (615, 616, 618, 617), (617, 618, 622, 621), (621, 622, 620, 619), (619, 620, 616, 615), (617, 621, 619, 615), (622, 618, 616, 620)])
me_cube_001.polygons.foreach_set('material_index', [0, 0, 2, 2, 2, 2, 2, 2, 2, 2, 2, 2, 2, 2, 2, 2, 0, 0, 2, 2, 2, 2, 2, 2, 2, 2, 2, 2, 2, 2, 2, 0, 0, 2, 2, 2, 0, 14, 0, 0, 0, 6, 0, 0, 0, 0, 6, 6, 0, 0, 0, 7, 0, 0, 0, 6, 0, 0, 0, 6, 0, 7, 0, 0, 0, 0, 7, 0, 0, 0, 6, 0, 0, 0, 7, 0, 0, 0, 0, 7, 7, 0, 0, 0, 7, 7, 0, 0, 0, 0, 8, 0, 0, 7, 0, 0, 0, 7, 0, 0, 0, 0, 7, 0, 0, 0, 7, 0, 9, 9, 9, 9, 9, 0, 10, 0, 10, 0, 10, 0, 10, 10, 10, 0, 10, 0, 4, 0, 11, 11, 0, 0, 4, 11, 0, 0, 13, 13, 13, 0, 11, 0, 0, 4, 4, 4, 4, 4, 4, 11, 4, 11, 4, 11, 4, 11, 4, 4, 4, 0, 4, 12, 0, 0, 11, 0, 4, 0, 9, 9, 0, 0, 4, 9, 0, 4, 0, 0, 0, 4, 12, 0, 11, 11, 0, 0, 0, 13, 11, 11, 0, 11, 0, 4, 0, 4, 0, 4, 11, 0, 0, 11, 0, 11, 0, 0, 0, 0, 14, 0, 0, 0, 0, 0, 0, 0, 4, 4, 8, 10, 11, 11, 9, 0, 13, 0, 0, 0, 14, 11, 0, 0, 0, 9, 0, 4, 12, 11, 4, 0, 0, 4, 0, 12, 11, 11, 4, 4, 0, 0, 4, 12, 11, 0, 0, 9, 0, 0, 4, 0, 13, 0, 0, 11, 0, 11, 11, 0, 4, 7, 0, 0, 11, 11, 0, 0, 0, 0, 0, 11, 9, 0, 4, 0, 0, 0, 4, 0, 0, 0, 0, 0, 0, 12, 11, 0, 4, 0, 11, 0, 4, 0, 0, 9, 4, 0, 0, 11, 0, 0, 0, 14, 0, 0, 0, 0, 0, 0, 0, 14, 4, 4, 11, 4, 11, 4, 11, 0, 0, 0, 0, 0, 14, 0, 0, 0, 0, 0, 4, 0, 0, 0, 0, 0, 0, 0, 0, 0, 0, 0, 0, 0, 0, 0, 0, 0, 4, 0, 0, 0, 0, 0, 4, 0, 0, 0, 0, 0, 4, 0, 0, 0, 0, 0, 4])
_uv = me_cube_001.uv_layers.new(name='UVMap')
_uv.uv.foreach_set('vector', [0.322, 0.625, 0.375, 0.625, 0.375, 0.75, 0.322, 0.75, 0.322, 0.5, 0.375, 0.5, 0.375, 0.625, 0.322, 0.625, 0.5388, 0.5, 0.8005, 0.5, 0.6326, 1.014, 0.5061, 1.014, 0.4879, 1.3, 0.4879, 1.601, 0.4687, 1.601, 0.4879, 1.3, 0.4921, 1.234, 0.6326, 1.234, 0.8005, 1.601, 0.4879, 1.601, 0.6326, 1.014, 0.8005, 0.5, 0.8005, 1.601, 0.6326, 1.234, 0.6089, -0.6013, 0.8005, -0.6013, 0.6326, -0.09242, 0.5765, -0.09242, 0.5625, 0.1278, 0.6326, 0.1278, 0.8005, 0.5, 0.5388, 0.5, 0.6326, -0.09242, 0.8005, -0.6013, 0.8005, 0.5, 0.6326, 0.1278, 0.4563, -0.4182, 0.4538, -0.4775, 0.4708, -0.4775, 0.5647, -0.1558, 0.5321, -0.155, 0.5287, -0.2363, 0.5993, -0.2363, 0.5993, -0.3118, 0.5255, -0.3118, 0.524, -0.3473, 0.4593, -0.3456, 0.4563, -0.4182, 0.4708, -0.4775, 0.7483, -0.4775, 0.7483, -0.06281, 0.5993, -0.06281, 0.5993, -0.1189, 0.5663, -0.1189, -0.1167, 1.569, 0.0463, 1.212, 0.1391, 1.212, 0.1414, 1.569, 0.0463, 0.9987, -0.1167, 0.5, 0.1346, 0.5, 0.1378, 0.9987, 0.0463, 1.212, -0.1167, 1.569, -0.1167, 0.5, 0.0463, 0.9987, 0.5993, 1.122, 0.5993, 1.25, 0.5028, 1.25, 0.4975, 1.122, 0.5123, 1.478, 0.506, 1.326, 0.5993, 1.326, 0.5993, 1.25, 0.5993, 1.122, 0.5993, 1.116, 0.621, 1.116, 0.621, 1.102, 0.7483, 1.102, 0.7483, 1.478, 0.125, 0.5, 0.173, 0.5, 0.173, 0.625, 0.125, 0.625, 0.125, 0.625, 0.173, 0.625, 0.173, 0.75, 0.125, 0.75, 0.4462, 0.9176, 0.5702, 0.9176, 0.5702, 1.106, 0.4406, 1.106, 0.4735, 1.353, 0.5296, 1.353, 0.4728, 1.377, 0.4763, -0.1105, 0.5702, -0.1103, 0.5702, 0.05488, 0.4714, 0.05461, 0.6337, 0.1308, 0.5702, 0.1308, 0.5702, 0.05488, 0.5702, -0.1103, 0.5702, -0.3574, 0.5702, -0.5341, 0.5702, -0.6354, 0.5904, -0.6354, 0.5904, -0.8476, 0.7147, -0.8476, 0.7147, -0.3297, 0.7147, 1.276, 0.5702, 1.336, 0.5702, 1.106, 0.5702, 0.9176, 0.5702, 0.8136, 0.5702, 0.633, 0.5702, 0.3859, 0.4617, 0.3858, 0.464, 0.3096, 0.6337, 0.3097, 0.4887, -0.5342, 0.5702, -0.5341, 0.5702, -0.3574, 0.4835, -0.3575, 0.4534, 0.8136, 0.4492, 0.8136, 0.4534, 0.6689, 0.4534, 0.6689, 0.4545, 0.633, 0.5702, 0.633, 0.5702, 0.8136, 0.4534, 0.8136, 0.5552, 1.664, 0.4328, 1.659, 0.4339, 1.619, 0.5702, 1.619, 0.5702, 1.515, 0.437, 1.515, 0.44, 1.413, 0.4717, 1.414, 0.4728, 1.377, 0.5296, 1.353, 0.5702, 1.353, 0.5702, 1.336, 0.7147, 1.276, 0.7147, 1.848, 0.5498, 1.848, 0.5993, 0.9426, 0.5993, 0.815, 0.7389, 0.815, 0.7389, 0.7396, 0.5993, 0.7396, 0.5993, 0.5828, 0.5993, 0.4035, 0.5993, 0.2725, 0.5993, 0.197, 0.5993, 0.06036, 0.5993, -0.06281, 0.7483, -0.06281, 0.7483, 1.102, 0.621, 1.102, 0.621, 0.9863, 0.5993, 0.9863, 0.5598, 0.815, 0.5993, 0.815, 0.5993, 0.9426, 0.49, 0.9426, 0.4751, 0.5828, 0.5993, 0.5828, 0.5993, 0.7396, 0.5598, 0.7396, 0.4789, 0.3938, 0.4789, 0.4035, 0.4676, 0.4035, 0.4672, 0.3941, 0.5321, 0.3924, 0.5271, 0.2725, 0.5993, 0.2725, 0.5993, 0.4035, 0.4789, 0.4035, 0.4789, 0.3938, 0.5993, 0.06036, 0.5993, 0.197, 0.4923, 0.197, 0.4866, 0.06036, 0.173, 0.5, 0.322, 0.5, 0.322, 0.625, 0.173, 0.625, 0.173, 0.625, 0.322, 0.625, 0.322, 0.75, 0.173, 0.75, -0.1167, 0.5, 0.0463, 0.1388, 0.1324, 0.1388, 0.1346, 0.5, 0.02356, -0.1529, 0.1305, -0.1529, 0.131, -0.07489, 0.0463, -0.07489, -0.1167, -0.5687, 0.02356, -0.5687, 0.0463, 0.1388, -0.1167, 0.5, -0.1167, -0.5687, 0.0463, -0.07489, 0.6179, 0.22, 0.375, 0.22, 0.375, 0.25, 0.6172, 0.25, 0.4768, 0.7315, 0.4876, 0.5035, 0.523, 0.5035, 0.5232, 0.6715, 0.375, 0.5, 0.375, 0.53, 0.6235, 0.53, 0.6228, 0.5, 0.375, 0.53, 0.375, 0.5, 0.125, 0.5, 0.125, 0.53, 0.6113, 0.22, 0.375, 0.22, 0.375, 0.25, 0.6114, 0.25, 0.1685, 0.661, 0.1639, 0.9553, -0.001841, 0.9475, -0.008822, 0.005857, 1.006, 0.0003791, 1.003, 0.7001, 0.5507, 0.5, 0.375, 0.5, 0.375, 0.53, 0.4491, 0.53, 0.5514, 0.53, 0.3578, 0.53, 0.375, 0.53, 0.375, 0.5, 0.125, 0.5, 0.125, 0.53, 0.5957, 0.22, 0.5879, 0.22, 0.5879, 0.25, 0.5958, 0.25, 0.5879, 0.22, 0.375, 0.22, 0.375, 0.25, 0.5879, 0.25, 0.6303, -0.0007039, 0.6198, -0.0003595, 0.6191, 0.4983, 0.6367, 0.7162, 0.637, 0.7516, 0.6367, 0.7162, 0.6191, 0.4983, 0.6198, -0.0003595, 0.3356, 0.008972, 0.3281, 0.7478, 0.375, 0.5, 0.375, 0.53, 0.6012, 0.53, 0.6013, 0.5, 0.375, 0.53, 0.375, 0.5, 0.125, 0.5, 0.125, 0.53, 0.5728, 0.22, 0.375, 0.22, 0.375, 0.25, 0.5729, 0.25, 0.09657, 0.758, 0.09657, 0.01871, 0.9253, 0.0291, 0.9252, 0.809, 0.375, 0.5, 0.375, 0.53, 0.586, 0.53, 0.5861, 0.5, 0.375, 0.53, 0.375, 0.5, 0.125, 0.5, 0.125, 0.53, 0.5331, 0.22, 0.375, 0.22, 0.375, 0.25, 0.5333, 0.25, 0.004803, 0.627, 0.009476, -0.005099, 0.9947, 0.008596, 0.9914, 0.6822, 0.375, 0.5, 0.375, 0.53, 0.5463, 0.53, 0.5465, 0.5, 0.375, 0.53, 0.375, 0.5, 0.125, 0.5, 0.125, 0.53, 0.5551, 0.22, 0.375, 0.22, 0.375, 0.25, 0.5553, 0.25, 0.3244, 0.7305, 0.3244, 0.006902, 0.5806, 0.004384, 0.5856, 0.7424, 0.125, 0.5, 0.125, 0.53, 0.3074, 0.53, 0.3074, 0.5, 0.6571, 0.02381, 0.9277, 0.02381, 0.9254, 0.575, 0.6581, 0.5579, 0.375, 0.5, 0.375, 0.53, 0.5237, 0.53, 0.5238, 0.5, 0.1317, 0.53, 0.375, 0.53, 0.375, 0.5, 0.1317, 0.5, 0.5018, 0.0, 0.375, 0.0, 0.375, 0.083, 0.4999, 0.083, 0.375, 0.667, 0.375, 0.75, 0.5074, 0.75, 0.5054, 0.667, 0.6769, 0.04642, 0.1047, 0.05062, 0.1047, 0.5017, 0.6752, 0.5173, 0.125, 0.667, 0.125, 0.75, 0.375, 0.75, 0.375, 0.667, 0.576, 0.0, 0.375, 0.0, 0.375, 0.0786, 0.5742, 0.0786, 0.375, 0.6714, 0.375, 0.75, 0.4352, 0.75, 0.4333, 0.6714, 0.1298, 0.2034, 1.001, 0.2439, 1.001, 0.00591, -0.002016, 0.01243, 0.002696, 0.8037, 0.1204, 0.8094, 0.2968, 0.6714, 0.125, 0.6714, 0.125, 0.75, 0.375, 0.75, 0.375, 0.6714, 0.5046, 0.0, 0.375, 0.0, 0.375, 0.083, 0.5026, 0.083, 0.375, 0.667, 0.375, 0.75, 0.5661, 0.75, 0.5641, 0.667, 0.6615, 0.527, 0.659, 0.7168, 0.6727, 0.7172, 0.6689, 0.06915, 0.3428, 0.06582, 0.3445, 0.5127, 0.125, 0.667, 0.125, 0.75, 0.375, 0.75, 0.375, 0.667, 0.5943, 0.0, 0.375, 0.0, 0.375, 0.0786, 0.5947, 0.0786, 0.5879, 0.6714, 0.5879, 0.75, 0.6075, 0.75, 0.6079, 0.6714, 0.375, 0.6714, 0.375, 0.75, 0.5879, 0.75, 0.5879, 0.6714, 0.9237, 0.8042, 0.3273, 0.8076, 0.292, 0.8426, 0.9239, 0.8749, 0.1009, 0.8322, 0.292, 0.8426, 0.3273, 0.8076, 0.9237, 0.8042, 0.922, 0.03454, 0.09928, 0.02178, 0.125, 0.6714, 0.125, 0.75, 0.375, 0.75, 0.375, 0.6714, 0.5546, 0.0, 0.375, 0.0, 0.375, 0.0786, 0.555, 0.0786, 0.375, 0.6714, 0.375, 0.75, 0.5678, 0.75, 0.5682, 0.6714, 0.3632, 0.04011, 0.3442, 0.03983, 0.3442, 0.6944, 0.3632, 0.6959, 0.7802, 0.7279, 0.9205, 0.7387, 0.919, 0.04824, 0.7791, 0.04619, 0.1332, 0.6714, 0.125, 0.6714, 0.125, 0.75, 0.1332, 0.75, 0.3141, 0.75, 0.375, 0.75, 0.375, 0.6714, 0.3141, 0.6714, 0.5396, 0.0, 0.375, 0.0, 0.375, 0.083, 0.54, 0.083, 0.375, 0.667, 0.375, 0.75, 0.5452, 0.75, 0.5455, 0.667, 1.006, -0.001305, -0.004822, -0.001305, -0.00226, 0.6582, 1.006, 0.6805, 0.125, 0.667, 0.125, 0.75, 0.375, 0.75, 0.375, 0.667, 0.375, 0.25, 0.375, 0.25, 0.5728, 0.05218, 0.5736, 0.05145, 0.6516, 0.7602, 0.6579, 0.05455, 0.9047, 0.04396, 0.9116, 0.842, 0.5948, 0.5302, 0.375, 0.75, 0.375, 0.75, 0.5956, 0.5294, 0.375, 0.5649, 0.375, 0.5, 0.125, 0.5, 0.125, 0.5649, 0.375, 0.25, 0.375, 0.25, 0.4623, 0.1627, 0.463, 0.162, 0.3252, 0.3549, 0.3226, 0.03967, 0.6987, 0.03634, 0.6998, 0.4369, 0.4843, 0.6407, 0.375, 0.75, 0.375, 0.75, 0.485, 0.64, 0.375, 0.5649, 0.375, 0.5, 0.125, 0.5, 0.125, 0.5649, 0.375, 0.25, 0.375, 0.25, 0.512, 0.113, 0.5128, 0.1122, 0.5142, 0.6108, 0.375, 0.75, 0.375, 0.75, 0.515, 0.61, 0.6675, 0.03073, 0.3235, 0.03338, 0.3252, 0.5177, 0.6642, 0.5255, 0.125, 0.75, 0.375, 0.75, 0.375, 0.6791, 0.125, 0.6791, 0.375, 0.25, 0.375, 0.25, 0.523, 0.102, 0.5238, 0.1012, 0.5252, 0.5998, 0.375, 0.75, 0.375, 0.75, 0.5259, 0.5991, 0.671, 0.05094, 0.1053, 0.02994, 0.1016, 0.5787, 0.6748, 0.5926, 0.125, 0.75, 0.375, 0.75, 0.375, 0.6791, 0.125, 0.6791, 0.9837, 0.6743, 0.9837, 0.8157, 0.9073, 0.8157, 0.9073, 0.1743, 0.9837, 0.1743, 0.9914, 0.6227, 0.9914, 0.1228, 0.9149, 0.1228, 0.9149, 0.7642, 0.9914, 0.7642, 0.9105, 0.03058, 0.07979, 0.02589, 0.04325, 0.9782, 0.9153, 0.9798, 0.001194, 0.07108, 0.01666, 0.002204, 0.9988, 0.004684, 0.9988, 0.07108, 0.5889, 0.4784, 0.4111, 0.4784, 0.4111, 0.5275, 0.5889, 0.5275, 0.375, 0.0, 0.625, 0.0, 0.625, 0.25, 0.375, 0.25, 0.1881, 0.003282, 0.1881, 1.0, 0.1665, 0.9967, 0.1665, 2.334e-07, 1.921, 1.061, -0.9238, 1.054, -0.921, -0.06146, 1.924, -0.05435, 0.1881, 1.792e-08, 0.6315, 7.158e-09, 0.633, 0.04853, 0.1896, 0.04853, 0.125, 0.5, 0.375, 0.5, 0.375, 0.75, 0.125, 0.75, 0.1881, 0.1945, 0.1881, 0.1458, 0.3616, 0.1458, 0.3616, 0.1945, 0.375, 0.0, 0.625, 0.0, 0.625, 0.25, 0.375, 0.25, 0.1881, 0.04853, 0.3673, 0.04853, 0.3673, 0.09717, 0.1881, 0.09717, 0.1665, 1.499e-07, 0.473, 1.198e-07, 0.473, 1.0, 0.1665, 1.0, 0.3673, 0.1458, 0.1881, 0.1458, 0.1881, 0.09717, 0.3673, 0.09717, 0.125, 0.5, 0.375, 0.5, 0.375, 0.75, 0.125, 0.75, 0.1881, 0.2431, 0.1881, 0.1945, 0.3616, 0.1945, 0.3616, 0.2431, 0.505, 0.006559, 0.375, 0.003216, 0.375, 0.008437, 0.4996, 0.01164, 0.8304, 0.1177, 0.8305, 0.08005, 0.8942, 0.08005, 0.8942, 0.4006, 0.8895, 0.4006, 0.8895, 0.5393, 0.8942, 0.5393, 0.8942, 0.7737, 0.8942, 1.097, 0.8895, 1.097, 0.8895, 1.236, 0.8942, 1.236, 0.8942, 1.278, 0.8942, 1.467, 0.8658, 1.467, 0.8312, 1.467, 0.8314, 1.415, 0.8848, 1.415, 0.8848, 0.9627, 0.8566, 0.9627, 0.853, 0.5698, 0.8848, 0.5698, 0.8848, 0.1177, 0.442, 0.5514, 0.375, 0.5505, 0.375, 0.5577, 0.4345, 0.5586, 0.4858, -0.1308, 0.4858, -0.1118, 0.5185, -0.1118, 0.5224, 0.3176, 0.4858, 0.3176, 0.4858, 0.8117, 0.5629, 0.8117, 0.5627, 0.8692, 0.5444, 0.8692, 0.5444, 0.8441, 0.5055, 0.8441, 0.5055, 0.8692, 0.4637, 0.8692, 0.4639, 0.7622, 0.4657, 0.7622, 0.4657, 0.2681, 0.4652, 0.2681, 0.4662, -0.13, 0.4686, 0.8832, 0.4616, 0.8447, 0.4961, 0.767, 0.5279, 0.9412, 0.3616, 1.325, 0.5279, 2.232, 0.4852, 2.334, 0.2879, 1.247, 0.3748, 1.049, 0.3819, 1.087, 0.375, 0.1971, 0.4651, 0.1958, 0.4651, 0.1854, 0.375, 0.1866, 0.4183, 0.009589, 0.375, 0.01019, 0.375, 0.01423, 0.42, 0.01361, 0.5927, 0.4978, 0.5927, 0.5285, 0.3967, 0.6125, 0.3968, 0.5214, 0.2044, 0.7952, -0.01328, 0.8201, -0.01328, -0.611, 0.2044, -0.6357, 0.4088, 0.5645, 0.4088, 0.551, 0.375, 0.5505, 0.375, 0.564, 0.3176, 0.7403, 0.3175, 0.7414, 0.3398, 0.7415, 0.375, 0.7416, 0.375, 0.7092, 0.371, 0.7092, 0.3697, 0.7364, 0.125, 0.7358, 0.125, 0.7398, 0.5288, 0.6755, 0.3327, 0.6835, 0.3327, 0.1373, 0.5684, 0.1373, 0.5684, 0.09166, 0.5707, 0.09156, 0.5682, 1.092, 0.5299, 1.092, 0.375, 0.564, 0.375, 0.5505, 0.3272, 0.5504, 0.327, 0.5534, 0.125, 0.5529, 0.125, 0.5634, 0.4718, 0.2829, 0.4448, 0.2829, 0.4458, -0.1285, 0.5397, -0.1281, 0.5399, -0.06918, 0.5235, -0.06918, 0.5235, 0.7041, 0.5738, 0.7041, 0.5735, 0.8342, 0.5564, 0.8342, 0.5564, 0.8715, 0.446, 0.8715, 0.446, 0.8322, 0.4434, 0.8322, 0.4438, 0.6726, 0.4718, 0.6726, 0.375, 0.1866, 0.375, 0.2001, 0.4301, 0.1993, 0.4422, 0.1992, 0.4364, 0.1858, -0.411, -0.4584, -0.6599, -0.4584, -0.6798, -1.294, -0.3462, -1.294, -0.3729, -0.9502, 0.4049, 0.6381, 0.4077, 0.6315, 0.4077, 0.5984, 0.375, 0.5979, 0.375, 0.6377, 0.4077, 0.567, 0.4077, 0.5541, 0.375, 0.5537, 0.375, 0.5665, 0.5105, 0.3685, 0.4543, 0.3707, 0.4547, 0.2183, 0.4743, 0.2183, 0.4743, -0.1196, 0.5035, -0.1195, 0.5035, -0.03524, 0.5105, -0.03524, 0.516, 1.121, 0.516, 1.146, 0.4523, 1.146, 0.4526, 1.038, 0.4577, 1.038, 0.4577, 0.6354, 0.5424, 0.632, 0.5419, 0.4435, 0.5565, 0.4435, 0.5557, 0.7641, 0.5041, 0.8211, 0.5041, 1.017, 0.555, 1.017, 0.5548, 1.121, 0.4823, 0.1758, 0.4329, 0.1768, 0.4332, 0.007041, 0.4823, 0.00603, 0.5914, 0.7591, 0.5431, 0.8342, 0.5437, 0.5704, 0.5374, 0.5762, 0.5376, 0.48, 0.5921, 0.4295, 0.4904, 0.3792, 0.4899, 0.2588, 0.5351, 0.2584, 0.5343, 0.07358, 0.8045, 0.07083, 0.805, 0.1772, 0.8164, 0.1771, 0.8173, 0.3628, 0.8058, 0.3629, 0.807, 0.6225, 0.8185, 0.6224, 0.8193, 0.7959, 0.8078, 0.796, 0.8082, 0.8757, 0.7151, 0.8767, 0.7145, 0.7596, 0.49, 0.7619, 0.4916, 0.6283, 0.4913, 0.567, 0.7136, 0.5648, 0.7128, 0.3769, 0.4857, 0.08005, 0.5358, 0.08005, 0.5358, 0.08838, 0.5702, 0.08838, 0.5719, 0.08838, 0.5719, 0.08005, 0.6372, 0.08005, 0.6372, 0.08838, 0.6513, 0.08838, 0.6513, 0.1177, 0.6178, 0.1177, 0.6178, 0.3824, 0.5866, 0.3824, 0.5866, 0.1756, 0.5247, 0.1756, 0.5247, 0.3277, 0.4983, 0.3276, 0.4983, 0.1797, 0.3741, 0.1797, 0.3741, 0.3086, 0.325, 0.3106, 0.325, 0.2864, 0.3226, 0.2864, 0.3226, 0.1833, 0.3612, 0.1833, 0.3612, 0.08005, 0.3876, 0.08005, 0.3876, 0.08838, 0.4733, 0.08838, 0.4733, 0.08005, 0.4275, -1.12, 0.5247, -1.028, 0.5279, -0.5906, 0.4275, -0.6769, 0.3377, 0.5536, 0.338, 0.5536, 0.338, 0.5507, 0.3453, 0.5504, 0.3453, 0.5535, 0.345, 0.5633, 0.3444, 0.5633, 0.3426, 0.5634, 0.3388, 0.5636, 0.3388, 0.5611, 0.3377, 0.5611, 1.464, 0.8915, 1.443, 0.8811, 1.447, 1.367, 1.651, 1.551, 1.651, 1.822, 1.185, 1.392, 1.185, 2.334, 0.9855, 2.144, 0.9855, 2.108, 1.03, 2.15, 1.03, 1.629, 1.03, 1.471, 0.9855, 1.43, 0.9855, 0.0676, 1.03, 0.1093, 1.031, -0.05718, 1.145, 0.04995, 1.144, 0.4694, 1.459, 0.7734, 0.07913, 0.1433, 0.07506, 0.5589, 0.2488, 0.358, 0.4737, 0.8471, 0.496, 0.3714, 0.8135, -1.064, 0.8872, -0.7138, 0.7692, -0.7138, 0.8091, -1.04, 0.4341, 0.9348, 0.46, 0.9348, 0.4604, 1.012, 0.4604, 1.036, 0.3851, 1.036, 0.3851, 0.7929, 0.3904, 0.7929, 0.3904, 0.647, 0.3851, 0.647, 0.3851, 0.3064, 0.4311, 0.3007, 0.5223, 0.3007, 0.5223, 0.3025, 0.6512, 0.3025, 0.6512, 0.1875, 0.6994, 0.1856, 0.6994, 0.5152, 0.6834, 0.4787, 0.5934, 0.4787, 0.5934, 0.4591, 0.5217, 0.4591, 0.5059, 0.4591, 0.4341, 0.4591, -0.4932, 0.6703, -0.6434, 0.8201, -0.6434, 0.297, -0.5011, 0.172, -0.501, 0.4952, -0.4931, 0.4879, 0.5922, 1.229, 0.5368, 1.288, 0.5368, 0.8401, 0.5431, 0.8342, 0.5914, 0.7591, 0.3417, 0.3942, 0.3018, 0.3942, 0.3018, 0.3825, 0.5989, 0.3825, 0.5989, 0.6934, 0.4482, 0.5527, 0.3417, 0.5504, 0.6335, 0.621, 0.6335, 0.06268, 0.7775, 0.08378, 0.7775, 0.642, 0.6297, 0.642, 0.6297, 0.621, 0.3831, 0.733, 0.3831, 0.5, 0.375, 0.5, 0.375, 0.75, 0.4987, 0.75, 0.499, 0.733, 0.2615, 0.3942, 0.2615, 0.5458, 0.3171, 0.5068, 0.3171, 0.3825, 0.2348, 0.3825, 0.2348, 0.3942, -1.004, 2.004, -1.004, -1.004, -0.2031, -1.004, -0.2031, 2.004, 0.4964, 0.0, 0.375, 0.0, 0.375, 0.25, 0.5009, 0.25, 0.4078, 0.455, 0.5078, 0.455, 0.5072, 0.4396, 0.5034, 0.3238, 0.5009, 0.25, 0.375, 0.25, 0.375, 0.455, 0.9127, -0.7525, 0.9478, -0.5963, 0.9478, -0.06085, 0.8872, -0.06986, 0.8872, -0.6695, 0.4078, 0.455, 0.375, 0.455, 0.375, 0.5, 0.42, 0.5, 0.394, 0.474, 0.2375, 0.3942, 0.2375, 0.6299, 0.3006, 0.6392, 0.3006, 0.3942, 0.5032, 0.795, 0.5047, 0.75, 0.375, 0.75, 0.375, 0.795, 0.125, 0.5, 0.125, 0.75, 0.33, 0.75, 0.33, 0.5, 0.125, 0.75, 0.375, 0.75, 0.375, 0.5, 0.33, 0.5, 0.5124, 0.3889, 0.5093, 0.295, 0.42, 0.295, 0.375, 0.295, 0.375, 0.3889, 0.375, 0.7397, 0.375, 0.75, 0.5115, 0.75, 0.5117, 0.7397, 0.3776, 0.3942, 0.3145, 0.3942, 0.3145, 0.6412, 0.3776, 0.6505, 0.2639, 0.7397, 0.2639, 0.5, 0.17, 0.5, 0.17, 0.75, 0.375, 0.75, 0.375, 0.7397, 0.5032, 0.249, 0.375, 0.249, 0.375, 0.25, 0.5032, 0.25, 0.4261, 0.09252, 0.4261, 0.6509, 0.2225, 0.6509, 0.2225, 0.06268, 0.375, 0.75, 0.511, 0.75, 0.512, 0.6923, 0.375, 0.6923, 0.5144, 0.5604, 0.5155, 0.5, 0.375, 0.5, 0.375, 0.5604, 0.509, 0.7907, 0.511, 0.75, 0.375, 0.75, 0.375, 0.7907, 0.09163, 0.3815, 0.09163, 0.5067, 0.1318, 0.5648, 0.1318, 0.3815, 0.04789, -0.3184, 0.04789, -0.504, 0.1112, -0.504, 0.1112, -0.2107, 0.02463, -0.2076, 0.02666, 0.4624, 0.1112, 0.4593, 0.1112, 0.7665, -0.2777, 0.7665, -0.2777, 0.7615, -0.2704, 0.7615, -0.2704, -0.504, -0.1461, -0.504, -0.1461, -0.3184, 0.375, 0.0, 0.375, 0.0, 0.375, 0.25, 0.5126, 0.25, 0.5124, 0.2397, 0.375, 0.2397, 1.651, -1.16, 1.651, -0.05718, 1.441, -0.2016, 1.441, -1.16, 0.9478, -0.06646, 0.9478, -0.8919, 0.9855, -0.8919, 0.9855, -0.06085, 0.375, 0.7182, 0.375, 0.75, 0.5203, 0.75, 0.5209, 0.7182, 0.5233, 0.5864, 0.5248, 0.5, 0.375, 0.5, 0.375, 0.5864, 0.5117, 0.9245, 0.5203, 0.75, 0.375, 0.75, 0.375, 1.0, 0.375, 1.0, 0.375, 0.9245, 0.125, 0.5, 0.125, 0.75, 0.375, 0.75, 0.375, 0.7182, 0.3428, 0.7178, 0.2404, 0.7167, 0.2417, 0.5849, 0.375, 0.5864, 0.375, 0.5, 0.2688, 0.5, 0.2688, 0.5278, 0.144, 0.5278, 0.144, 0.5, -0.2288, -0.3712, -0.06479, -0.5362, -0.1298, -0.1077, -0.1298, -0.1077, -0.06479, -0.5362, -0.01328, -0.588, -0.01328, 0.6055, -0.2267, 0.8201, -0.2288, -0.3712, 0.5222, 0.1796, 0.519, 0.09755, 0.375, 0.09755, 0.375, 0.1854, 0.5224, 0.1854, 0.2659, 0.778, 0.2879, 0.778, 0.2879, 2.334, 0.2659, 1.88, 0.5162, 0.02558, 0.375, 0.02558, 0.375, 0.0, 0.375, 0.0, 0.375, 0.03512, 0.5166, 0.03512, 0.3541, 1.06, 0.3541, 0.05962, 0.5152, 0.05962, 0.5152, 0.7919, 0.375, 0.7436, 0.375, 0.75, 0.5214, 0.75, 0.5216, 0.7436, 0.7217, 0.3767, 0.324, 0.3767, 0.324, 0.5785, 0.4408, 0.6425, 0.5342, 0.6935, 0.5342, 0.3767, 0.6652, 0.3767, 0.6652, 0.5426, 0.7217, 0.6171, 0.5211, 0.7598, 0.5214, 0.75, 0.375, 0.75, 0.375, 1.0, 0.375, 1.0, 0.375, 0.7598, 0.4596, 1.241, 0.4864, 1.239, 0.4854, 0.889, 0.4588, 0.8901, 0.4588, 0.3968, 0.4943, 0.3954, 0.4984, 0.3952, 0.4974, 0.04477, 0.4588, 0.04633, 0.4588, -0.1508, 0.55, -0.1508, 0.55, -0.1151, 0.5476, -0.115, 0.5218, -0.114, 0.5227, 0.2365, 0.55, 0.2354, 0.55, 1.253, 0.4588, 1.253, 0.4588, 1.241, -0.4839, 0.6252, -0.4931, 0.6005, -0.4925, -0.3717, -0.4329, -0.4278, -0.4329, 0.7613, -0.4916, 0.8201, 0.1271, 0.5022, 0.125, 0.5021, 0.125, 0.5137, 0.1366, 0.512, 0.2335, 0.6527, 0.2223, 0.6527, 0.2203, 0.6547, -0.3568, 0.705, -0.3551, 0.7419, -0.4329, 0.8201, -0.4329, -0.3734, -0.3483, -0.4584, -0.3462, 0.733, 0.3686, 0.7436, 0.375, 0.7436, 0.375, 0.7318, 0.3592, 0.7342, -0.3853, 1.273, -0.3727, 1.307, -0.3744, 2.274, -0.4341, 2.334, -0.4341, 1.142, -0.3774, 1.086, 0.5012, 0.0, 0.375, 0.0, 0.375, 0.25, 0.375, 0.25, 0.375, 0.1775, 0.5028, 0.1775, 0.375, 0.25, 0.375, 0.25, 0.375, 0.5, 0.375, 0.5, 0.375, 0.5, 0.375, 0.75, 0.5073, 0.75, 0.509, 0.5725, 0.375, 0.5725, 0.375, 0.5, 0.375, 0.75, 0.375, 1.0, 0.5012, 1.0, 0.5073, 0.75, 0.07358, 0.03509, 0.07358, 0.3945, 0.433, 0.3945, 0.433, 0.03509, 0.5137, 0.0, 0.375, 0.0, 0.375, 0.25, 0.516, 0.25, 0.5153, 0.1793, 0.5162, 0.2598, 0.516, 0.25, 0.375, 0.25, 0.375, 0.2598, 0.5211, 0.6071, 0.375, 0.6071, 0.375, 0.7202, 0.5201, 0.7202, 0.375, 1.0, 0.5137, 1.0, 0.5175, 0.8442, 0.375, 0.8442, 0.1348, 0.6071, 0.1348, 0.5, 0.125, 0.5, 0.125, 0.75, 0.2808, 0.75, 0.2808, 0.7202, 0.375, 0.7202, 0.375, 0.6071, 0.375, 0.2032, 0.375, 0.25, 0.5297, 0.25, 0.5288, 0.2032, 0.5251, 0.0, 0.375, 0.0, 0.375, 0.07131, 0.5264, 0.07131, 0.4554, 0.06268, 0.6297, 0.1422, 0.6297, 0.6453, 0.4261, 0.6453, 0.4261, 0.4394, 0.455, 0.2914, 0.1117, 0.5623, 0.1967, 0.6412, 0.3715, 0.4839, 0.3715, 0.3767, 0.1117, 0.3767, 0.5374, 0.75, 0.375, 0.75, 0.375, 1.0, 0.5251, 1.0, 0.1895, 0.8105, 0.2635, 0.8097, 0.2583, 0.2824, 0.0, 0.2853, 0.0, 0.0, 1.0, 0.0, 1.0, 1.0, 0.0, 1.0, 0.0, 0.8126, -0.2851, 2.18, -0.2968, 2.257, -0.3727, 2.334, -0.3727, 1.14, -0.2693, 1.036, -0.2672, 2.228, -0.2672, 2.228, -0.2968, 2.257, -0.2851, 2.18, 0.5288, 0.1685, 0.524, 0.04609, 0.375, 0.04609, 0.375, 0.1685, 0.5264, 0.5799, 0.375, 0.5799, 0.375, 0.7023, 0.5216, 0.7023, 0.125, 0.5815, 0.125, 0.7039, 0.3276, 0.7026, 0.375, 0.7023, 0.375, 0.5799, 0.375, 0.0, 0.375, 0.0, 0.375, 0.183, 0.519, 0.183, 0.5144, 0.06724, 0.375, 0.06724, 0.375, 0.6811, 0.512, 0.6811, 0.5166, 0.5653, 0.375, 0.5653, 0.375, 0.75, 0.375, 0.75, 0.375, 0.75, 0.375, 0.75, 0.375, 1.0, 0.375, 1.0, 0.07358, 0.1314, 0.07358, 0.3945, 0.433, 0.3945, 0.433, 0.129, 0.2044, 0.7876, 0.2659, 0.7876, 0.2659, 1.89, 0.2044, 2.334, 0.375, 0.545, 0.375, 0.5834, 0.5209, 0.5834, 0.5224, 0.545, 0.1713, 0.5463, 0.125, 0.5467, 0.125, 0.585, 0.375, 0.5834, 0.375, 0.545, 0.375, 0.0, 0.375, 0.0, 0.375, 0.25, 0.5357, 0.25, 0.5334, 0.1245, 0.375, 0.1245, 0.5474, 0.4893, 0.5357, 0.25, 0.375, 0.25, 0.375, 0.5, 0.4806, 0.5, 0.4801, 0.4908, 0.4806, 0.5, 0.375, 0.5, 0.375, 0.7003, 0.5003, 0.7003, 0.3635, 0.3815, 0.3635, 0.7625, 0.4601, 0.7034, 0.4601, 0.3815, 0.3591, 0.3815, 0.3591, 0.3815, 0.1112, 0.7665, 0.1112, -0.504, 0.4239, -0.504, 0.4246, -0.2485, 0.5, -0.2512, 0.5, 0.7665, -0.1197, 1.879, -0.0412, 1.806, -0.042, 2.256, -0.1197, 2.334, 0.5927, 0.6188, 0.5927, 0.3806, 0.8358, 0.3806, 0.8358, 0.5896, 0.434, 0.312, 0.5327, 0.3098, 0.5298, 0.25, 0.375, 0.25, 0.375, 0.5, 0.4804, 0.5, 0.4802, 0.4967, 0.4431, 0.4975, 0.375, 0.5, 0.375, 0.75, 0.505, 0.75, 0.4804, 0.5, 0.746, 0.5687, 0.7456, 0.5298, 0.7461, 0.5299, 0.7461, 0.3815, 0.7318, 0.3815, 0.7318, 0.5666, 0.375, 1.0, 0.5544, 1.0, 0.5554, 0.9806, 0.375, 0.9806, -0.2031, 1.81, -0.2031, -1.004, -0.1173, -1.004, -0.1151, -0.4382, 0.6875, -0.4609, 0.7768, -0.4634, 0.7747, -1.004, 0.9005, -1.004, 0.9005, 1.81, 1.286, -0.251, 1.257, -0.3119, 1.257, -1.034, 1.441, -0.8515, 1.433, -0.05718, 1.257, -0.2316, 1.257, -0.3119, 1.286, -0.251, 1.257, -0.2316, 0.1625, 0.6397, 0.1625, 0.3806, 0.4057, 0.3806, 0.4057, 0.3806, 0.3049, 0.3806, 0.3049, 0.6429, 0.4698, 0.5375, 0.4698, 0.5375, 0.5873, 0.5375, 0.5873, 0.8106, 0.5051, 0.7985, 0.5051, 0.5375, 0.375, 0.641, 0.375, 0.75, 0.5116, 0.75, 0.5008, 0.641, 0.4878, 0.5092, 0.4869, 0.5, 0.375, 0.5, 0.375, 0.5092, 0.7947, 0.6902, 0.8253, 0.6947, 0.8258, 0.567, 0.9082, 0.5791, 0.9082, 0.3942, 0.7947, 0.3942, 0.5, -0.504, 0.8888, -0.504, 0.8888, 0.04973, 0.7748, 0.05387, 0.7768, 0.7238, 0.8888, 0.7197, 0.8888, 0.7665, 0.5, 0.7665, -0.3441, 0.8201, -0.3462, -0.3712, -0.2288, -0.4893, -0.2288, 0.7041, 0.375, 0.25, 0.5258, 0.25, 0.5268, 0.2404, 0.375, 0.2404, 0.5398, 0.1085, 0.5505, 0.0, 0.375, 0.0, 0.375, 0.1085, 0.5288, 0.3111, 0.5258, 0.25, 0.375, 0.25, 0.375, 0.3111, 0.375, 0.436, 0.375, 0.5, 0.4713, 0.5, 0.4682, 0.436, 0.375, 0.5, 0.375, 0.75, 0.4253, 0.75, 0.4713, 0.5, 0.5164, 0.2732, 0.6815, 0.2976, 0.6815, 0.1334, 0.3045, 0.1334, 0.3045, 1.133, 0.5116, 1.029, 0.1857, 0.5103, 0.1861, 0.5, 0.125, 0.5, 0.125, 0.5096, 0.1347, 0.5097, 1.0, 1.0, 0.7438, 1.0, 0.7433, 0.9827, 0.7359, 0.7631, 0.7356, 0.7534, 0.3682, 0.767, 0.3648, 0.4301, 0.0, 0.4342, 0.0, 0.0, 1.0, 0.0, 0.3089, 0.5617, 0.309, 0.5592, 0.3082, 0.5599, 0.1861, 0.5, 0.1857, 0.5103, 0.2175, 0.5106, 0.217, 0.5582, 0.3089, 0.5617, 0.3082, 0.5599, 0.309, 0.5592, 0.3108, 0.5043, 0.2879, 0.5059, 0.2857, 0.5, 0.229, 0.767, 0.213, 0.7525, 0.213, 0.653, 0.2347, 0.6822, 0.1347, 0.5097, 0.125, 0.5096, 0.125, 0.5696, 0.1675, 0.5425, -0.2672, 1.806, -0.266, 1.156, -0.1197, 1.01, -0.1197, 1.771, -0.1725, 1.832, -0.1707, 2.252, -0.2525, 2.334, -0.1994, 1.988, -0.1197, 1.771, -0.1197, 2.202, -0.1707, 2.252, -0.1725, 1.832, 0.5044, 0.0, 0.375, 0.0, 0.375, 0.25, 0.4797, 0.25, 0.5045, 0.51, 0.3783, 0.4915, 0.3783, 0.2988, 0.5976, 0.2988, 0.5976, 0.7396, 0.5033, 0.7257, 0.375, 0.5, 0.375, 0.75, 0.5113, 0.75, 0.5573, 0.5, 0.5113, 0.75, 0.375, 0.75, 0.375, 0.8068, 0.5085, 0.8068, 0.375, 1.0, 0.5044, 1.0, 0.5078, 0.9317, 0.375, 0.9317, 0.0, 0.0, 0.2733, 0.0, 0.2766, 0.1014, 0.7756, 0.08284, 0.7728, 0.0, 1.0, 0.0, 1.0, 1.0, 0.0, 1.0, -0.5097, 0.172, -0.5835, 0.08969, -0.5835, -0.4185, -0.4931, -0.3178, 0.54, 0.0, 0.375, 0.0, 0.375, 0.25, 0.5374, 0.25, 0.5415, 0.1668, 0.538, 0.2754, 0.5374, 0.25, 0.375, 0.25, 0.375, 0.2754, 0.375, 0.75, 0.5461, 0.75, 0.5482, 0.5231, 0.375, 0.5231, 0.375, 0.75, 0.375, 1.0, 0.54, 1.0, 0.5461, 0.75, 0.375, 0.75, 0.375, 0.5231, 0.1504, 0.5231, 0.1504, 0.5, 0.125, 0.5, 0.125, 0.75, 0.4275, -0.5906, 0.3845, -0.6311, 0.3845, -1.072, 0.4275, -1.031, 0.5334, 0.4824, 0.53, 0.3445, 0.375, 0.3445, 0.375, 0.4824, 0.375, 0.75, 0.5315, 0.75, 0.5315, 0.7471, 0.375, 0.7471, 0.5152, 1.025, 0.6154, 0.8854, 0.6154, 0.05962, 0.5152, 0.05962, 0.3574, 0.7471, 0.3574, 0.5, 0.2195, 0.5, 0.2195, 0.75, 0.375, 0.75, 0.375, 0.7471, 0.4981, 0.0, 0.375, 0.0, 0.375, 0.25, 0.4857, 0.25, 0.4903, 0.4348, 0.4857, 0.25, 0.375, 0.25, 0.375, 0.5, 0.5277, 0.5, 0.5261, 0.4332, 0.785, 0.5974, 0.785, 0.3767, 0.654, 0.3767, 0.654, 0.6606, 0.5027, 0.8128, 0.5386, 0.8144, 0.5402, 0.75, 0.375, 0.75, 0.375, 1.0, 0.4981, 1.0, 0.125, 0.5, 0.125, 0.75, 0.375, 0.75, 0.375, 0.5, 0.538, 0.01166, 0.375, 0.01166, 0.375, 0.2126, 0.5182, 0.2126, 0.5568, 0.4437, 0.5513, 0.3326, 0.5186, 0.3333, 0.5173, 0.3069, 0.375, 0.3069, 0.375, 0.4437, 0.375, 0.6464, 0.4783, 0.6464, 0.4674, 0.5364, 0.375, 0.5364, 0.5482, 0.8879, 0.5513, 0.8253, 0.375, 0.8253, 0.375, 0.8879, 1.19, 0.5848, 1.19, 0.7665, 0.9772, 0.7665, 0.9767, 0.5734, 0.8888, 0.5766, 0.8888, -0.4448, 1.063, -0.4448, 1.063, -0.504, 1.161, -0.504, 1.161, 0.02261, 1.278, 0.02261, 1.278, 0.5816, -0.3178, -1.334, -0.01328, -1.334, -0.01328, -0.588, -0.3178, -0.6343, 0.5081, 0.25, 0.375, 0.25, 0.375, 0.5, 0.375, 0.5, 0.375, 0.4279, 0.5173, 0.4279, 0.7411, 0.3942, 0.6495, 0.3942, 0.6495, 0.6974, 0.669, 0.7518, 0.6693, 0.5811, 0.7155, 0.5881, 0.7155, 0.3942, 0.7411, 0.3942, 0.5394, 0.75, 0.375, 0.75, 0.375, 0.9046, 0.541, 0.9046, -0.2015, 1.19, -0.2777, 1.189, -0.2777, 0.7748, 0.03658, 0.7665, 0.03658, 1.436, -0.2023, 1.443, 0.375, 0.3411, 0.375, 0.5, 0.4747, 0.5, 0.4665, 0.3411, 0.8289, 0.6315, 0.8948, 0.6414, 0.8948, 0.3942, 0.8032, 0.3942, 0.8032, 0.3942, 0.8289, 0.3942, 0.375, 0.75, 0.375, 0.75, 0.375, 0.9047, 0.5554, 0.9047, 0.5573, 0.8685, 0.5568, 0.8178, 0.375, 0.8178, 0.2204, 0.75, 0.375, 0.75, 0.375, 0.5, 0.2161, 0.5, 0.375, 0.0891, 0.375, 0.1355, 0.5268, 0.1355, 0.5249, 0.09021, 0.4879, 0.09122, 0.4878, 0.0891, 0.7476, 0.5704, 0.7472, 0.6959, 0.765, 0.6986, 0.765, 0.3815, 0.7461, 0.3815, 0.7461, 0.5702, 0.2387, 0.6137, 0.125, 0.6145, 0.125, 0.6609, 0.375, 0.6593, 0.375, 0.6129, 0.5078, 0.2288, 0.5288, 0.04757, 0.375, 0.04757, 0.375, 0.2288, 0.8804, -0.05871, 0.9855, 2.334, 0.6738, 2.331, 0.6738, -0.06085, 0.375, 0.5173, 0.125, 0.5212, 0.125, 0.7024, 0.3243, 0.6993, 0.375, 0.6985, 0.4859, 0.352, 0.375, 0.352, 0.375, 0.4412, 0.4903, 0.4412, 0.375, 0.5359, 0.375, 0.6492, 0.3986, 0.6492, 0.3986, 0.6446, 0.4906, 0.6446, 0.4926, 0.5359, 0.4518, 0.08195, 0.4518, 0.04607, 0.3626, 0.04607, 0.3626, 0.1953, 0.5106, 0.1953, 0.5106, 0.08195, 0.4257, 0.2202, 0.5682, 0.2202, 0.5675, 0.1459, 0.4493, 0.1459, 0.4493, 0.1367, 0.375, 0.1367, 0.375, 0.25, 0.4257, 0.25, 0.4257, 0.3442, 0.4257, 0.25, 0.375, 0.25, 0.375, 0.5, 0.5746, 0.5, 0.5708, 0.3442, 0.375, 0.5, 0.375, 0.6133, 0.5736, 0.6133, 0.5746, 0.5, 0.375, 0.6133, 0.375, 0.5, 0.125, 0.5, 0.125, 0.6133, 0.376, 0.0, 0.375, 0.0, 0.375, 0.1405, 0.3996, 0.1405, 0.3996, 0.1166, 0.5151, 0.1166, 0.5145, 0.05518, 0.376, 0.05518, 0.5212, 0.6334, 0.3996, 0.6334, 0.3996, 0.6095, 0.375, 0.6095, 0.375, 0.75, 0.376, 0.75, 0.376, 0.6948, 0.5206, 0.6948, 0.375, 0.75, 0.375, 1.0, 0.376, 1.0, 0.376, 0.75, 0.07358, 0.1925, 0.07358, 0.3945, 0.433, 0.3945, 0.433, 0.1925, 0.1127, 0.1925, 0.3048, 0.4747, 0.4341, 0.4416, 0.4222, 0.9695, 0.3048, 0.9695, 0.7835, 0.4078, 0.4684, 0.8125, 0.4419, 0.5487, 0.5083, 0.4077, 0.9894, -0.5432, 1.062, -0.6817, 1.092, -0.2116, 0.6884, 0.5085, 0.712, 0.5283, 0.7133, 0.9776, 0.4222, 0.9776, 0.4222, 0.9695, 0.09074, -0.6705, 0.06492, -0.7192, 0.2044, -0.985, 0.2044, -0.6357, 0.7778, 0.3536, 0.6075, 0.3972, 0.4545, 0.1076, 0.7786, 0.1076, 0.8872, -0.5075, 0.6791, -0.06085, 0.6791, -0.7138, 0.375, 0.0, 0.625, 0.0, 0.625, 0.25, 0.375, 0.25, 0.375, 0.25, 0.625, 0.25, 0.625, 0.5, 0.375, 0.5, 0.375, 0.5, 0.625, 0.5, 0.625, 0.75, 0.375, 0.75, 0.375, 0.75, 0.625, 0.75, 0.625, 1.0, 0.375, 1.0, 0.125, 0.5, 0.375, 0.5, 0.375, 0.75, 0.125, 0.75, 0.717, 0.592, 0.783, 0.592, 0.783, 0.658, 0.717, 0.658, 0.375, 0.0, 0.625, 0.0, 0.625, 0.25, 0.375, 0.25, 0.375, 0.25, 0.625, 0.25, 0.625, 0.5, 0.375, 0.5, 0.375, 0.5, 0.625, 0.5, 0.625, 0.75, 0.375, 0.75, 0.375, 0.75, 0.625, 0.75, 0.625, 1.0, 0.375, 1.0, 0.125, 0.5, 0.375, 0.5, 0.375, 0.75, 0.125, 0.75, 0.6916, 0.5689, 0.807, 0.5657, 0.8084, 0.6811, 0.693, 0.6843, 0.375, 0.0, 0.625, 0.0, 0.625, 0.25, 0.375, 0.25, 0.375, 0.25, 0.625, 0.25, 0.625, 0.5, 0.375, 0.5, 0.375, 0.5, 0.625, 0.5, 0.625, 0.75, 0.375, 0.75, 0.375, 0.75, 0.625, 0.75, 0.625, 1.0, 0.375, 1.0, 0.125, 0.5, 0.375, 0.5, 0.375, 0.75, 0.125, 0.75, 0.625, 0.5, 0.875, 0.5, 0.875, 0.75, 0.625, 0.75, 0.375, 0.0, 0.625, 0.0, 0.625, 0.25, 0.375, 0.25, 0.375, 0.25, 0.625, 0.25, 0.625, 0.5, 0.375, 0.5, 0.375, 0.5, 0.625, 0.5, 0.625, 0.75, 0.375, 0.75, 0.375, 0.75, 0.625, 0.75, 0.625, 1.0, 0.375, 1.0, 0.125, 0.5, 0.375, 0.5, 0.375, 0.75, 0.125, 0.75, 0.625, 0.5, 0.875, 0.5, 0.875, 0.75, 0.625, 0.75, 0.375, 0.0, 0.625, 0.0, 0.625, 0.25, 0.375, 0.25, 0.375, 0.25, 0.625, 0.25, 0.625, 0.5, 0.375, 0.5, 0.375, 0.5, 0.625, 0.5, 0.625, 0.75, 0.375, 0.75, 0.375, 0.75, 0.625, 0.75, 0.625, 1.0, 0.375, 1.0, 0.125, 0.5, 0.375, 0.5, 0.375, 0.75, 0.125, 0.75, 0.625, 0.5, 0.875, 0.5, 0.875, 0.75, 0.625, 0.75, 0.375, 0.0, 0.625, 0.0, 0.625, 0.25, 0.375, 0.25, 0.375, 0.25, 0.625, 0.25, 0.625, 0.5, 0.375, 0.5, 0.375, 0.5, 0.625, 0.5, 0.625, 0.75, 0.375, 0.75, 0.375, 0.75, 0.625, 0.75, 0.625, 1.0, 0.375, 1.0, 0.125, 0.5, 0.375, 0.5, 0.375, 0.75, 0.125, 0.75, 0.625, 0.5, 0.875, 0.5, 0.875, 0.75, 0.625, 0.75, 0.375, 0.0, 0.625, 0.0, 0.625, 0.25, 0.375, 0.25, 0.375, 0.25, 0.625, 0.25, 0.625, 0.5, 0.375, 0.5, 0.375, 0.5, 0.625, 0.5, 0.625, 0.75, 0.375, 0.75, 0.375, 0.75, 0.625, 0.75, 0.625, 1.0, 0.375, 1.0, 0.125, 0.5, 0.375, 0.5, 0.375, 0.75, 0.125, 0.75, 0.625, 0.5, 0.875, 0.5, 0.875, 0.75, 0.625, 0.75, 0.375, 0.0, 0.625, 0.0, 0.625, 0.25, 0.375, 0.25, 0.375, 0.25, 0.625, 0.25, 0.625, 0.5, 0.375, 0.5, 0.375, 0.5, 0.625, 0.5, 0.625, 0.75, 0.375, 0.75, 0.375, 0.75, 0.625, 0.75, 0.625, 1.0, 0.375, 1.0, 0.125, 0.5, 0.375, 0.5, 0.375, 0.75, 0.125, 0.75, 0.625, 0.5, 0.875, 0.5, 0.875, 0.75, 0.625, 0.75])
me_cube_001.materials.append(mat_kry)
me_cube_001.materials.append(mat_dom)
me_cube_001.materials.append(mat_material_001)
me_cube_001.materials.append(mat_doski)
me_cube_001.materials.append(mat_kirp)
me_cube_001.materials.append(mat_temen)
me_cube_001.materials.append(mat_okno1)
me_cube_001.materials.append(mat_okno2)
me_cube_001.materials.append(mat_okno_3)
me_cube_001.materials.append(mat_dver_004)
me_cube_001.materials.append(mat_beton)
me_cube_001.materials.append(mat_musor1)
me_cube_001.materials.append(mat_musor2)
me_cube_001.materials.append(mat_musor3)
me_cube_001.materials.append(mat_beton2)
me_cube_001.update()

# ---- objects
ob_cube = bpy.data.objects.new('Cube', me_cube_001)

# ---- transforms, parenting, visibility, modifiers, constraints
ob_cube.location = (0.0, 0.0, 3.085)
ob_cube.scale = (10.36, 4.0, 3.5)

# ---- collection membership
scene.collection.objects.link(ob_cube)

# ---- scene / render settings (as saved in the file)
scene.frame_start = 1; scene.frame_end = 250; scene.frame_set(20)
scene.render.engine = 'BLENDER_EEVEE_NEXT'
scene.cycles.sampling_pattern = 'TABULATED_SOBOL'
scene.view_settings.view_transform = 'Filmic'
bpy.context.view_layer.update()

# ---- added for rendering (the .blend has no active camera and no usable light): camera, sun
cam_auto = bpy.data.cameras.new('AutoCamera')
cam_auto.lens = 50.0
cam_auto.sensor_width = 36.0
cam_auto.clip_end = 1000.0
ob_auto_camera = bpy.data.objects.new('AutoCamera', cam_auto)
scene.collection.objects.link(ob_auto_camera)
ob_auto_camera.location = (21.1479, -24.8707, 18.2273)
ob_auto_camera.rotation_euler = (1.09748, -7.21219e-08, 0.694738)
scene.camera = ob_auto_camera
light_auto_sun = bpy.data.lights.new('AutoSun', 'SUN')
light_auto_sun.energy = 3.0
light_auto_sun.angle = 0.0523599
ob_auto_sun = bpy.data.objects.new('AutoSun', light_auto_sun)
scene.collection.objects.link(ob_auto_sun)
ob_auto_sun.rotation_euler = (0.872665, 0.174533, 0.523599)
bpy.context.view_layer.update()
